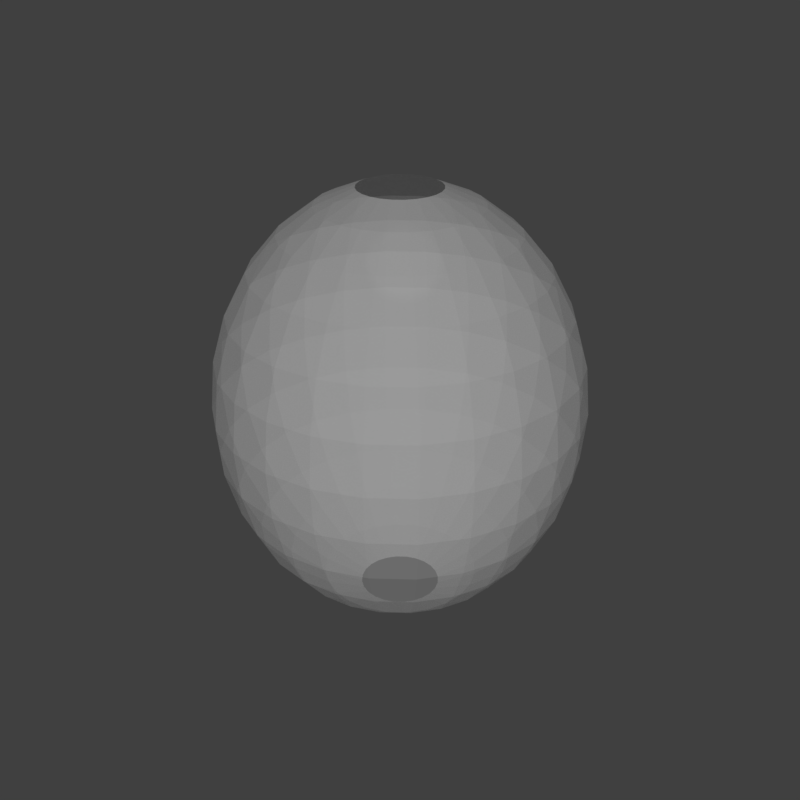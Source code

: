 # Source: auraCuttb.blend  (saved by Blender 2.79.0; exported with 4.5.12 LTS)
import bpy
from mathutils import Matrix  # noqa: F401  (used for matrix-valued properties, if any)

bpy.ops.wm.read_factory_settings(use_empty=True)
scene = bpy.context.scene
scene.name = 'Scene'

# ---- collections
col_collection_1 = bpy.data.collections.new('Collection 1'); scene.collection.children.link(col_collection_1)

# ---- materials (node trees are filled in below, after node groups)
mat_material_opacity001 = bpy.data.materials.new('Material.Opacity001')
mat_material_opacity001.alpha_threshold = 0.0
mat_material_opacity001.diffuse_color = (0.9, 0.9, 0.9, 1.0)
mat_material_opacity001.specular_color = (0.5, 0.5, 0.5)
mat_material_opacity001.roughness = 0.5
mat_material_opacity001.specular_intensity = 1.0

# ---- material node trees
mat_material_opacity001.use_nodes = True; mat_material_opacity001.node_tree.nodes.clear()
_N = mat_material_opacity001.node_tree.nodes; _L = mat_material_opacity001.node_tree.links
n0 = _N.new('ShaderNodeOutputMaterial'); n0.name = 'Material Output'; n0.location = (1200, 880)
n0.label = 'Material Out'
n1 = _N.new('ShaderNodeAddShader'); n1.name = 'Add Shader'; n1.location = (1000, 880)
n1.label = 'Shader Add Refl'
n2 = _N.new('ShaderNodeAddShader'); n2.name = 'Add Shader.001'; n2.location = (800, 880)
n2.label = 'Shader Add Spec'
n3 = _N.new('ShaderNodeBsdfRefraction'); n3.name = 'Refraction BSDF'; n3.location = (1200, 220)
n3.label = 'Refl BSDF'
n3.mute = True
n4 = _N.new('ShaderNodeMix'); n4.name = 'Mix'; n4.location = (1000, 220)
n4.label = 'Mix Color/Refl'
n4.data_type = 'RGBA'
n4.blend_type = 'MULTIPLY'
n4.inputs[0].default_value = 1.0
n4.inputs[6].default_value = (0.0, 0.0, 0.0, 1.0)
n4.inputs[7].default_value = (0.0, 0.0, 0.0, 1.0)
n5 = _N.new('ShaderNodeMixShader'); n5.name = 'Mix Shader'; n5.location = (600, 880)
n5.label = 'Shader Mix Alpha'
n6 = _N.new('ShaderNodeBsdfTransparent'); n6.name = 'Transparent BSDF'; n6.location = (400, 880)
n6.label = 'Alpha BSDF'
n7 = _N.new('ShaderNodeMix'); n7.name = 'Mix.001'; n7.location = (200, 1100)
n7.label = 'Mix Color/Alpha'
n7.data_type = 'RGBA'
n7.blend_type = 'MULTIPLY'
n7.inputs[0].default_value = 1.0
n7.inputs[6].default_value = (0.2, 0.2, 0.2, 0.2)
n7.inputs[7].default_value = (1.0, 1.0, 1.0, 1.0)
n8 = _N.new('ShaderNodeBsdfDiffuse'); n8.name = 'Diffuse BSDF'; n8.location = (400, 660)
n8.label = 'Diff BSDF'
n9 = _N.new('ShaderNodeMix'); n9.name = 'Mix.002'; n9.location = (200, 660)
n9.label = 'Mix Color/Diffuse'
n9.data_type = 'RGBA'
n9.blend_type = 'MULTIPLY'
n9.inputs[0].default_value = 1.0
n9.inputs[6].default_value = (0.9, 0.9, 0.9, 1.0)
n9.inputs[7].default_value = (1.0, 1.0, 1.0, 1.0)
n10 = _N.new('ShaderNodeBsdfAnisotropic'); n10.name = 'Glossy BSDF'; n10.location = (400, 220)
n10.label = 'Spec BSDF'
n10.distribution = 'GGX'
n11 = _N.new('ShaderNodeMix'); n11.name = 'Mix.003'; n11.location = (200, 220)
n11.label = 'Mix Color/Spec'
n11.data_type = 'RGBA'
n11.blend_type = 'MULTIPLY'
n11.inputs[0].default_value = 1.0
n11.inputs[7].default_value = (0.0, 0.0, 0.0, 1.0)
n12 = _N.new('ShaderNodeMix'); n12.name = 'Mix.004'; n12.location = (200, 0)
n12.label = 'Mix Color/Hardness'
n12.data_type = 'RGBA'
n12.blend_type = 'MULTIPLY'
n12.inputs[0].default_value = 1.0
n12.inputs[6].default_value = (1.0, 1.0, 1.0, 1.0)
n12.inputs[7].default_value = (1.0, 1.0, 1.0, 1.0)
n13 = _N.new('ShaderNodeNormalMap'); n13.name = 'Normal Map'; n13.location = (200, 440)
n13.label = 'Normal/Map'
n13.mute = True
n14 = _N.new('ShaderNodeMix'); n14.name = 'Mix.005'; n14.location = (1000, 660)
n14.label = 'Bump/Map'
n14.mute = True
n14.data_type = 'RGBA'
n14.blend_type = 'MULTIPLY'
n14.inputs[0].default_value = 1.0
n14.inputs[6].default_value = (1.0, 1.0, 1.0, 1.0)
n14.inputs[7].default_value = (0.0, 0.0, 0.0, 1.0)
n15 = _N.new('ShaderNodeTexCoord'); n15.name = 'Texture Coordinate'; n15.location = (-600, 660)
n15.label = 'Texture Coords'
n16 = _N.new('ShaderNodeDisplacement'); n16.name = 'Displacement'; n16.location = (0, 0)
n16.inputs[1].default_value = 0.0
n16.inputs[2].default_value = 0.1
n17 = _N.new('ShaderNodeMath'); n17.name = 'Math'; n17.location = (0, 0)
n17.operation = 'POWER'
_L.new(n1.outputs[0], n0.inputs[0])
_L.new(n2.outputs[0], n1.inputs[0])
_L.new(n3.outputs[0], n1.inputs[1])
_L.new(n4.outputs[2], n3.inputs[0])
_L.new(n5.outputs[0], n2.inputs[0])
_L.new(n6.outputs[0], n5.inputs[1])
_L.new(n7.outputs[2], n5.inputs[0])
_L.new(n8.outputs[0], n5.inputs[2])
_L.new(n9.outputs[2], n8.inputs[0])
_L.new(n10.outputs[0], n2.inputs[1])
_L.new(n11.outputs[2], n10.inputs[0])
_L.new(n13.outputs[0], n8.inputs[2])
_L.new(n13.outputs[0], n10.inputs[4])
_L.new(n13.outputs[0], n3.inputs[3])
_L.new(n14.outputs[2], n16.inputs[0])
_L.new(n16.outputs[0], n0.inputs[2])
_L.new(n12.outputs[2], n17.inputs[0])
_L.new(n17.outputs[0], n10.inputs[1])
n0.is_active_output = True

# ---- world
world_world = bpy.data.worlds.new('World'); scene.world = world_world
world_world.color = (0.05088, 0.05088, 0.05088)
world_world.use_sun_shadow = False
world_world.sun_shadow_jitter_overblur = 0.0
world_world.cycles.sampling_method = 'MANUAL'

# ---- meshes
me_aura_sphere = bpy.data.meshes.new('aura_Sphere')
me_aura_sphere.from_pydata([(0.0, -0.825, -0.5469), (0.0, -0.6579, -0.6858), (0.1775, -0.6579, -0.6624), (0.1415, -0.825, -0.5283), (0.0, 0.6579, -0.6858), (0.0, 0.825, -0.5469), (0.1415, 0.825, -0.5283), (0.1775, 0.6579, -0.6624), (0.0, -0.9507, -0.3806), (0.0985, -0.9507, -0.3676), (0.0, 0.4578, -0.7903), (0.2045, 0.4578, -0.7633), (0.0, -1.029, -0.1952), (0.05052, -1.029, -0.1885), (0.0, 0.2348, -0.8551), (0.2213, 0.2348, -0.826), (0.0, 0.0, -0.8771), (0.227, 0.0, -0.8472), (0.0, -0.2348, -0.8551), (0.2213, -0.2348, -0.826), (0.0, 1.029, -0.1952), (0.05052, 1.029, -0.1885), (0.0, -0.4578, -0.7903), (0.2045, -0.4578, -0.7633), (0.0, 0.9507, -0.3806), (0.0985, 0.9507, -0.3676), (0.2734, -0.825, -0.4736), (0.1903, -0.9507, -0.3296), (0.3429, 0.6579, -0.5939), (0.3951, 0.4578, -0.6844), (0.09759, -1.029, -0.169), (0.4276, 0.2348, -0.7406), (0.4386, 0.0, -0.7596), (0.4276, -0.2348, -0.7406), (0.09759, 1.029, -0.169), (0.3951, -0.4578, -0.6844), (0.1903, 0.9507, -0.3296), (0.3429, -0.6579, -0.5939), (0.2734, 0.825, -0.4736), (0.4849, 0.6579, -0.4849), (0.5588, 0.4578, -0.5588), (0.2691, -0.9507, -0.2691), (0.138, -1.029, -0.138), (0.6047, 0.2348, -0.6047), (0.6202, 0.0, -0.6202), (0.6047, -0.2348, -0.6047), (0.138, 1.029, -0.138), (0.5588, -0.4578, -0.5588), (0.2691, 0.9507, -0.2691), (0.4849, -0.6579, -0.4849), (0.3867, 0.825, -0.3867), (0.3867, -0.825, -0.3867), (0.3296, -0.9507, -0.1903), (0.169, -1.029, -0.09759), (0.6844, 0.4578, -0.3951), (0.7406, 0.2348, -0.4276), (0.7596, 0.0, -0.4386), (0.7406, -0.2348, -0.4276), (0.169, 1.029, -0.09759), (0.6844, -0.4578, -0.3951), (0.3296, 0.9507, -0.1903), (0.5939, -0.6579, -0.3429), (0.4736, 0.825, -0.2734), (0.4736, -0.825, -0.2734), (0.5939, 0.6579, -0.3429), (0.1885, -1.029, -0.05052), (0.826, 0.2348, -0.2213), (0.8472, 0.0, -0.227), (0.826, -0.2348, -0.2213), (0.1885, 1.029, -0.05052), (0.7633, -0.4578, -0.2045), (0.3676, 0.9507, -0.0985), (0.6624, -0.6579, -0.1775), (0.5283, 0.825, -0.1415), (0.5283, -0.825, -0.1415), (0.6624, 0.6579, -0.1775), (0.3676, -0.9507, -0.0985), (0.7633, 0.4578, -0.2045), (0.8551, 0.2348, 0.0), (0.8771, 0.0, 0.0), (0.8551, -0.2348, 0.0), (0.1952, 1.029, 0.0), (0.7903, -0.4578, 0.0), (0.3806, 0.9507, 0.0), (0.6858, -0.6579, 0.0), (0.5469, 0.825, 0.0), (0.5469, -0.825, 0.0), (0.6858, 0.6579, 0.0), (0.3806, -0.9507, -1e-06), (0.7903, 0.4578, 0.0), (0.1952, -1.029, -1e-06), (0.8472, 0.0, 0.227), (0.826, -0.2348, 0.2213), (0.1885, 1.029, 0.05052), (0.7633, -0.4578, 0.2045), (0.3676, 0.9507, 0.0985), (0.6624, -0.6579, 0.1775), (0.5283, 0.825, 0.1415), (0.5283, -0.825, 0.1415), (0.6624, 0.6579, 0.1775), (0.3676, -0.9507, 0.0985), (0.7633, 0.4578, 0.2045), (0.1885, -1.029, 0.05052), (0.826, 0.2348, 0.2213), (0.7596, 0.0, 0.4386), (0.7406, -0.2348, 0.4276), (0.169, 1.029, 0.09759), (0.6844, -0.4578, 0.3951), (0.3296, 0.9507, 0.1903), (0.5939, -0.6579, 0.3429), (0.4736, 0.825, 0.2734), (0.4736, -0.825, 0.2734), (0.5939, 0.6579, 0.3429), (0.3296, -0.9507, 0.1903), (0.6844, 0.4578, 0.3951), (0.169, -1.029, 0.09759), (0.7406, 0.2348, 0.4276), (0.6047, -0.2348, 0.6047), (0.5588, -0.4578, 0.5588), (0.138, 1.029, 0.138), (0.2691, 0.9507, 0.2691), (0.4849, -0.6579, 0.4849), (0.3867, 0.825, 0.3867), (0.3867, -0.825, 0.3867), (0.4849, 0.6579, 0.4849), (0.2691, -0.9507, 0.2691), (0.5588, 0.4578, 0.5588), (0.138, -1.029, 0.138), (0.6047, 0.2348, 0.6047), (0.6202, 0.0, 0.6202), (0.09759, 1.029, 0.169), (0.1903, 0.9507, 0.3296), (0.3951, -0.4578, 0.6844), (0.3429, -0.6579, 0.5939), (0.2734, 0.825, 0.4736), (0.2734, -0.825, 0.4736), (0.3429, 0.6579, 0.5939), (0.1903, -0.9507, 0.3296), (0.3951, 0.4578, 0.6844), (0.09759, -1.029, 0.169), (0.4276, 0.2348, 0.7406), (0.4386, 0.0, 0.7596), (0.4276, -0.2348, 0.7406), (0.2045, -0.4578, 0.7633), (0.1775, -0.6579, 0.6624), (0.0985, 0.9507, 0.3676), (0.1415, 0.825, 0.5283), (0.1415, -0.825, 0.5283), (0.1775, 0.6579, 0.6624), (0.0985, -0.9507, 0.3676), (0.2045, 0.4578, 0.7633), (0.05052, -1.029, 0.1885), (0.2213, 0.2348, 0.826), (0.227, 0.0, 0.8473), (0.2213, -0.2348, 0.826), (0.05052, 1.029, 0.1885), (0.0, 0.9507, 0.3806), (0.0, 0.825, 0.5469), (0.0, -0.6579, 0.6858), (0.0, -0.825, 0.5469), (0.0, 0.6579, 0.6858), (0.0, -0.9507, 0.3806), (0.0, 0.4578, 0.7903), (0.0, -1.029, 0.1952), (0.0, 0.2348, 0.8551), (0.0, 0.0, 0.8771), (0.0, -0.2348, 0.8551), (0.0, 1.029, 0.1952), (0.0, -0.4578, 0.7903), (-0.1775, -0.6579, 0.6624), (-0.1415, -0.825, 0.5283), (-0.1415, 0.825, 0.5283), (-0.1775, 0.6579, 0.6624), (-0.0985, -0.9507, 0.3676), (-0.2045, 0.4578, 0.7633), (-0.05052, -1.029, 0.1885), (-0.2213, 0.2348, 0.826), (-0.227, 0.0, 0.8473), (-0.2213, -0.2348, 0.826), (-0.05052, 1.029, 0.1885), (-0.2045, -0.4578, 0.7633), (-0.0985, 0.9507, 0.3676), (-0.2734, -0.825, 0.4736), (-0.1903, -0.9507, 0.3296), (-0.3429, 0.6579, 0.5939), (-0.3951, 0.4578, 0.6844), (-0.09759, -1.029, 0.169), (-0.4276, 0.2348, 0.7406), (-0.4386, 0.0, 0.7596), (-0.4276, -0.2348, 0.7406), (-0.09759, 1.029, 0.169), (-0.3951, -0.4578, 0.6844), (-0.1903, 0.9507, 0.3296), (-0.3429, -0.6579, 0.5939), (-0.2734, 0.825, 0.4736), (-0.4849, 0.6579, 0.4849), (-0.5588, 0.4578, 0.5588), (-0.2691, -0.9507, 0.2691), (-0.138, -1.029, 0.138), (-0.6047, 0.2348, 0.6047), (-0.6202, 0.0, 0.6202), (-0.6047, -0.2348, 0.6047), (-0.138, 1.029, 0.138), (-0.5588, -0.4578, 0.5588), (-0.2691, 0.9507, 0.2691), (-0.4849, -0.6579, 0.4849), (-0.3867, 0.825, 0.3867), (-0.3867, -0.825, 0.3867), (-0.3296, -0.9507, 0.1903), (-0.169, -1.029, 0.09759), (-0.6844, 0.4578, 0.3951), (-0.7406, 0.2348, 0.4276), (-0.7596, 0.0, 0.4386), (-0.7406, -0.2348, 0.4276), (-0.169, 1.029, 0.09759), (-0.6844, -0.4578, 0.3951), (-0.3296, 0.9507, 0.1903), (-0.5939, -0.6579, 0.3429), (-0.4736, 0.825, 0.2734), (-0.4736, -0.825, 0.2734), (-0.5939, 0.6579, 0.3429), (-0.7633, 0.4578, 0.2045), (-0.826, 0.2348, 0.2213), (-0.1885, -1.029, 0.05052), (-0.8472, 0.0, 0.227), (-0.826, -0.2348, 0.2213), (-0.1885, 1.029, 0.05052), (-0.7633, -0.4578, 0.2045), (-0.3676, 0.9507, 0.0985), (-0.6624, -0.6579, 0.1775), (-0.5283, 0.825, 0.1415), (-0.5283, -0.825, 0.1415), (-0.6624, 0.6579, 0.1775), (-0.3676, -0.9507, 0.0985), (-0.1952, -1.029, -1e-06), (-0.8551, 0.2348, 0.0), (-0.8771, 0.0, 0.0), (-0.8551, -0.2348, 0.0), (-0.1952, 1.029, 0.0), (-0.7903, -0.4578, 0.0), (-0.3806, 0.9507, 0.0), (-0.6858, -0.6579, 0.0), (-0.5469, 0.825, 0.0), (-0.5469, -0.825, 0.0), (-0.6858, 0.6579, 0.0), (-0.3806, -0.9507, -1e-06), (-0.7903, 0.4578, 0.0), (-0.8472, 0.0, -0.227), (-0.826, -0.2348, -0.2213), (-0.1885, 1.029, -0.05052), (-0.7633, -0.4578, -0.2045), (-0.3676, 0.9507, -0.0985), (-0.6624, -0.6579, -0.1775), (-0.5283, 0.825, -0.1415), (-0.5283, -0.825, -0.1415), (-0.6624, 0.6579, -0.1775), (-0.3676, -0.9507, -0.0985), (-0.7633, 0.4578, -0.2045), (-0.1885, -1.029, -0.05052), (-0.826, 0.2348, -0.2213), (-0.7596, 0.0, -0.4386), (-0.7406, -0.2348, -0.4276), (-0.169, 1.029, -0.09759), (-0.6844, -0.4578, -0.3951), (-0.3296, 0.9507, -0.1903), (-0.5939, -0.6579, -0.3429), (-0.4736, 0.825, -0.2734), (-0.4736, -0.825, -0.2734), (-0.5939, 0.6579, -0.3429), (-0.3296, -0.9507, -0.1903), (-0.6844, 0.4578, -0.3951), (-0.169, -1.029, -0.09759), (-0.7406, 0.2348, -0.4276), (-0.138, 1.029, -0.138), (-0.6047, -0.2348, -0.6047), (-0.5588, -0.4578, -0.5588), (-0.2691, 0.9507, -0.2691), (-0.4849, -0.6579, -0.4849), (-0.3867, 0.825, -0.3867), (-0.3867, -0.825, -0.3867), (-0.4849, 0.6579, -0.4849), (-0.2691, -0.9507, -0.2691), (-0.5588, 0.4578, -0.5588), (-0.138, -1.029, -0.138), (-0.6047, 0.2348, -0.6047), (-0.6202, 0.0, -0.6202), (-0.4276, -0.2348, -0.7406), (-0.3951, -0.4578, -0.6844), (-0.09759, 1.029, -0.169), (-0.1903, 0.9507, -0.3296), (-0.3429, -0.6579, -0.5939), (-0.2734, 0.825, -0.4736), (-0.2734, -0.825, -0.4736), (-0.3429, 0.6579, -0.5939), (-0.1903, -0.9507, -0.3296), (-0.3951, 0.4578, -0.6844), (-0.09759, -1.029, -0.169), (-0.4276, 0.2348, -0.7406), (-0.4386, 0.0, -0.7596), (-0.2045, -0.4578, -0.7633), (-0.1775, -0.6579, -0.6624), (-0.0985, 0.9507, -0.3676), (-0.1415, 0.825, -0.5283), (-0.1415, -0.825, -0.5283), (-0.1775, 0.6579, -0.6624), (-0.0985, -0.9507, -0.3676), (-0.2045, 0.4578, -0.7633), (-0.05052, -1.029, -0.1885), (-0.2213, 0.2348, -0.826), (-0.227, 0.0, -0.8472), (-0.2213, -0.2348, -0.826), (-0.05052, 1.029, -0.1885)], [], [(0, 1, 2, 3), (4, 5, 6, 7), (8, 0, 3, 9), (10, 4, 7, 11), (12, 8, 9, 13), (14, 10, 11, 15), (16, 14, 15, 17), (18, 16, 17, 19), (22, 18, 19, 23), (24, 20, 21, 25), (1, 22, 23, 2), (5, 24, 25, 6), (9, 3, 26, 27), (11, 7, 28, 29), (13, 9, 27, 30), (15, 11, 29, 31), (17, 15, 31, 32), (19, 17, 32, 33), (23, 19, 33, 35), (25, 21, 34, 36), (2, 23, 35, 37), (6, 25, 36, 38), (3, 2, 37, 26), (7, 6, 38, 28), (29, 28, 39, 40), (30, 27, 41, 42), (31, 29, 40, 43), (32, 31, 43, 44), (33, 32, 44, 45), (35, 33, 45, 47), (36, 34, 46, 48), (37, 35, 47, 49), (38, 36, 48, 50), (26, 37, 49, 51), (28, 38, 50, 39), (27, 26, 51, 41), (42, 41, 52, 53), (43, 40, 54, 55), (44, 43, 55, 56), (45, 44, 56, 57), (47, 45, 57, 59), (48, 46, 58, 60), (49, 47, 59, 61), (50, 48, 60, 62), (51, 49, 61, 63), (39, 50, 62, 64), (41, 51, 63, 52), (40, 39, 64, 54), (56, 55, 66, 67), (57, 56, 67, 68), (59, 57, 68, 70), (60, 58, 69, 71), (61, 59, 70, 72), (62, 60, 71, 73), (63, 61, 72, 74), (64, 62, 73, 75), (52, 63, 74, 76), (54, 64, 75, 77), (53, 52, 76, 65), (55, 54, 77, 66), (67, 66, 78, 79), (68, 67, 79, 80), (70, 68, 80, 82), (71, 69, 81, 83), (72, 70, 82, 84), (73, 71, 83, 85), (74, 72, 84, 86), (75, 73, 85, 87), (76, 74, 86, 88), (77, 75, 87, 89), (65, 76, 88, 90), (66, 77, 89, 78), (80, 79, 91, 92), (82, 80, 92, 94), (83, 81, 93, 95), (84, 82, 94, 96), (85, 83, 95, 97), (86, 84, 96, 98), (87, 85, 97, 99), (88, 86, 98, 100), (89, 87, 99, 101), (90, 88, 100, 102), (78, 89, 101, 103), (79, 78, 103, 91), (92, 91, 104, 105), (94, 92, 105, 107), (95, 93, 106, 108), (96, 94, 107, 109), (97, 95, 108, 110), (98, 96, 109, 111), (99, 97, 110, 112), (100, 98, 111, 113), (101, 99, 112, 114), (102, 100, 113, 115), (103, 101, 114, 116), (91, 103, 116, 104), (107, 105, 117, 118), (108, 106, 119, 120), (109, 107, 118, 121), (110, 108, 120, 122), (111, 109, 121, 123), (112, 110, 122, 124), (113, 111, 123, 125), (114, 112, 124, 126), (115, 113, 125, 127), (116, 114, 126, 128), (104, 116, 128, 129), (105, 104, 129, 117), (120, 119, 130, 131), (121, 118, 132, 133), (122, 120, 131, 134), (123, 121, 133, 135), (124, 122, 134, 136), (125, 123, 135, 137), (126, 124, 136, 138), (127, 125, 137, 139), (128, 126, 138, 140), (129, 128, 140, 141), (117, 129, 141, 142), (118, 117, 142, 132), (133, 132, 143, 144), (134, 131, 145, 146), (135, 133, 144, 147), (136, 134, 146, 148), (137, 135, 147, 149), (138, 136, 148, 150), (139, 137, 149, 151), (140, 138, 150, 152), (141, 140, 152, 153), (142, 141, 153, 154), (132, 142, 154, 143), (131, 130, 155, 145), (146, 145, 156, 157), (147, 144, 158, 159), (148, 146, 157, 160), (149, 147, 159, 161), (150, 148, 160, 162), (151, 149, 161, 163), (152, 150, 162, 164), (153, 152, 164, 165), (154, 153, 165, 166), (143, 154, 166, 168), (145, 155, 167, 156), (144, 143, 168, 158), (159, 158, 169, 170), (160, 157, 171, 172), (161, 159, 170, 173), (162, 160, 172, 174), (163, 161, 173, 175), (164, 162, 174, 176), (165, 164, 176, 177), (166, 165, 177, 178), (168, 166, 178, 180), (156, 167, 179, 181), (158, 168, 180, 169), (157, 156, 181, 171), (173, 170, 182, 183), (174, 172, 184, 185), (175, 173, 183, 186), (176, 174, 185, 187), (177, 176, 187, 188), (178, 177, 188, 189), (180, 178, 189, 191), (181, 179, 190, 192), (169, 180, 191, 193), (171, 181, 192, 194), (170, 169, 193, 182), (172, 171, 194, 184), (185, 184, 195, 196), (186, 183, 197, 198), (187, 185, 196, 199), (188, 187, 199, 200), (189, 188, 200, 201), (191, 189, 201, 203), (192, 190, 202, 204), (193, 191, 203, 205), (194, 192, 204, 206), (182, 193, 205, 207), (184, 194, 206, 195), (183, 182, 207, 197), (198, 197, 208, 209), (199, 196, 210, 211), (200, 199, 211, 212), (201, 200, 212, 213), (203, 201, 213, 215), (204, 202, 214, 216), (205, 203, 215, 217), (206, 204, 216, 218), (207, 205, 217, 219), (195, 206, 218, 220), (197, 207, 219, 208), (196, 195, 220, 210), (211, 210, 221, 222), (212, 211, 222, 224), (213, 212, 224, 225), (215, 213, 225, 227), (216, 214, 226, 228), (217, 215, 227, 229), (218, 216, 228, 230), (219, 217, 229, 231), (220, 218, 230, 232), (208, 219, 231, 233), (210, 220, 232, 221), (209, 208, 233, 223), (224, 222, 235, 236), (225, 224, 236, 237), (227, 225, 237, 239), (228, 226, 238, 240), (229, 227, 239, 241), (230, 228, 240, 242), (231, 229, 241, 243), (232, 230, 242, 244), (233, 231, 243, 245), (221, 232, 244, 246), (223, 233, 245, 234), (222, 221, 246, 235), (237, 236, 247, 248), (239, 237, 248, 250), (240, 238, 249, 251), (241, 239, 250, 252), (242, 240, 251, 253), (243, 241, 252, 254), (244, 242, 253, 255), (245, 243, 254, 256), (246, 244, 255, 257), (234, 245, 256, 258), (235, 246, 257, 259), (236, 235, 259, 247), (248, 247, 260, 261), (250, 248, 261, 263), (251, 249, 262, 264), (252, 250, 263, 265), (253, 251, 264, 266), (254, 252, 265, 267), (255, 253, 266, 268), (256, 254, 267, 269), (257, 255, 268, 270), (258, 256, 269, 271), (259, 257, 270, 272), (247, 259, 272, 260), (263, 261, 274, 275), (264, 262, 273, 276), (265, 263, 275, 277), (266, 264, 276, 278), (267, 265, 277, 279), (268, 266, 278, 280), (269, 267, 279, 281), (270, 268, 280, 282), (271, 269, 281, 283), (272, 270, 282, 284), (260, 272, 284, 285), (261, 260, 285, 274), (275, 274, 286, 287), (276, 273, 288, 289), (277, 275, 287, 290), (278, 276, 289, 291), (279, 277, 290, 292), (280, 278, 291, 293), (281, 279, 292, 294), (282, 280, 293, 295), (283, 281, 294, 296), (284, 282, 295, 297), (285, 284, 297, 298), (274, 285, 298, 286), (290, 287, 299, 300), (291, 289, 301, 302), (292, 290, 300, 303), (293, 291, 302, 304), (294, 292, 303, 305), (295, 293, 304, 306), (296, 294, 305, 307), (297, 295, 306, 308), (298, 297, 308, 309), (286, 298, 309, 310), (287, 286, 310, 299), (289, 288, 311, 301), (302, 301, 24, 5), (303, 300, 1, 0), (304, 302, 5, 4), (305, 303, 0, 8), (306, 304, 4, 10), (307, 305, 8, 12), (308, 306, 10, 14), (309, 308, 14, 16), (310, 309, 16, 18), (299, 310, 18, 22), (301, 311, 20, 24), (300, 299, 22, 1)])
me_aura_sphere.polygons.foreach_set('use_smooth', [True] * 288)
_k = set([(0, 1), (0, 3), (0, 8), (0, 303), (1, 2), (1, 22), (1, 300), (2, 3), (2, 23), (2, 37), (3, 9), (3, 26), (4, 5), (4, 7), (4, 10), (4, 304), (5, 6), (5, 24), (5, 302), (6, 7), (6, 25), (6, 38), (7, 11), (7, 28), (8, 9), (8, 12), (8, 305), (9, 13), (9, 27), (10, 11), (10, 14), (10, 306), (11, 15), (11, 29), (12, 13), (12, 307), (13, 30), (14, 15), (14, 16), (14, 308), (15, 17), (15, 31), (16, 17), (16, 18), (16, 309), (17, 19), (17, 32), (18, 19), (18, 22), (18, 310), (19, 23), (19, 33), (20, 21), (20, 24), (20, 311), (21, 25), (21, 34), (22, 23), (22, 299), (23, 35), (24, 25), (24, 301), (25, 36), (26, 27), (26, 37), (26, 51), (27, 30), (27, 41), (28, 29), (28, 38), (28, 39), (29, 31), (29, 40), (30, 42), (31, 32), (31, 43), (32, 33), (32, 44), (33, 35), (33, 45), (34, 36), (34, 46), (35, 37), (35, 47), (36, 38), (36, 48), (37, 49), (38, 50), (39, 40), (39, 50), (39, 64), (40, 43), (40, 54), (41, 42), (41, 51), (41, 52), (42, 53), (43, 44), (43, 55), (44, 45), (44, 56), (45, 47), (45, 57), (46, 48), (46, 58), (47, 49), (47, 59), (48, 50), (48, 60), (49, 51), (49, 61), (50, 62), (51, 63), (52, 53), (52, 63), (52, 76), (53, 65), (54, 55), (54, 64), (54, 77), (55, 56), (55, 66), (56, 57), (56, 67), (57, 59), (57, 68), (58, 60), (58, 69), (59, 61), (59, 70), (60, 62), (60, 71), (61, 63), (61, 72), (62, 64), (62, 73), (63, 74), (64, 75), (65, 76), (65, 90), (66, 67), (66, 77), (66, 78), (67, 68), (67, 79), (68, 70), (68, 80), (69, 71), (69, 81), (70, 72), (70, 82), (71, 73), (71, 83), (72, 74), (72, 84), (73, 75), (73, 85), (74, 76), (74, 86), (75, 77), (75, 87), (76, 88), (77, 89), (78, 79), (78, 89), (78, 103), (79, 80), (79, 91), (80, 82), (80, 92), (81, 83), (81, 93), (82, 84), (82, 94), (83, 85), (83, 95), (84, 86), (84, 96), (85, 87), (85, 97), (86, 88), (86, 98), (87, 89), (87, 99), (88, 90), (88, 100), (89, 101), (90, 102), (91, 92), (91, 103), (91, 104), (92, 94), (92, 105), (93, 95), (93, 106), (94, 96), (94, 107), (95, 97), (95, 108), (96, 98), (96, 109), (97, 99), (97, 110), (98, 100), (98, 111), (99, 101), (99, 112), (100, 102), (100, 113), (101, 103), (101, 114), (102, 115), (103, 116), (104, 105), (104, 116), (104, 129), (105, 107), (105, 117), (106, 108), (106, 119), (107, 109), (107, 118), (108, 110), (108, 120), (109, 111), (109, 121), (110, 112), (110, 122), (111, 113), (111, 123), (112, 114), (112, 124), (113, 115), (113, 125), (114, 116), (114, 126), (115, 127), (116, 128), (117, 118), (117, 129), (117, 142), (118, 121), (118, 132), (119, 120), (119, 130), (120, 122), (120, 131), (121, 123), (121, 133), (122, 124), (122, 134), (123, 125), (123, 135), (124, 126), (124, 136), (125, 127), (125, 137), (126, 128), (126, 138), (127, 139), (128, 129), (128, 140), (129, 141), (130, 131), (130, 155), (131, 134), (131, 145), (132, 133), (132, 142), (132, 143), (133, 135), (133, 144), (134, 136), (134, 146), (135, 137), (135, 147), (136, 138), (136, 148), (137, 139), (137, 149), (138, 140), (138, 150), (139, 151), (140, 141), (140, 152), (141, 142), (141, 153), (142, 154), (143, 144), (143, 154), (143, 168), (144, 147), (144, 158), (145, 146), (145, 155), (145, 156), (146, 148), (146, 157), (147, 149), (147, 159), (148, 150), (148, 160), (149, 151), (149, 161), (150, 152), (150, 162), (151, 163), (152, 153), (152, 164), (153, 154), (153, 165), (154, 166), (155, 167), (156, 157), (156, 167), (156, 181), (157, 160), (157, 171), (158, 159), (158, 168), (158, 169), (159, 161), (159, 170), (160, 162), (160, 172), (161, 163), (161, 173), (162, 164), (162, 174), (163, 175), (164, 165), (164, 176), (165, 166), (165, 177), (166, 168), (166, 178), (167, 179), (168, 180), (169, 170), (169, 180), (169, 193), (170, 173), (170, 182), (171, 172), (171, 181), (171, 194), (172, 174), (172, 184), (173, 175), (173, 183), (174, 176), (174, 185), (175, 186), (176, 177), (176, 187), (177, 178), (177, 188), (178, 180), (178, 189), (179, 181), (179, 190), (180, 191), (181, 192), (182, 183), (182, 193), (182, 207), (183, 186), (183, 197), (184, 185), (184, 194), (184, 195), (185, 187), (185, 196), (186, 198), (187, 188), (187, 199), (188, 189), (188, 200), (189, 191), (189, 201), (190, 192), (190, 202), (191, 193), (191, 203), (192, 194), (192, 204), (193, 205), (194, 206), (195, 196), (195, 206), (195, 220), (196, 199), (196, 210), (197, 198), (197, 207), (197, 208), (198, 209), (199, 200), (199, 211), (200, 201), (200, 212), (201, 203), (201, 213), (202, 204), (202, 214), (203, 205), (203, 215), (204, 206), (204, 216), (205, 207), (205, 217), (206, 218), (207, 219), (208, 209), (208, 219), (208, 233), (209, 223), (210, 211), (210, 220), (210, 221), (211, 212), (211, 222), (212, 213), (212, 224), (213, 215), (213, 225), (214, 216), (214, 226), (215, 217), (215, 227), (216, 218), (216, 228), (217, 219), (217, 229), (218, 220), (218, 230), (219, 231), (220, 232), (221, 222), (221, 232), (221, 246), (222, 224), (222, 235), (223, 233), (223, 234), (224, 225), (224, 236), (225, 227), (225, 237), (226, 228), (226, 238), (227, 229), (227, 239), (228, 230), (228, 240), (229, 231), (229, 241), (230, 232), (230, 242), (231, 233), (231, 243), (232, 244), (233, 245), (234, 245), (234, 258), (235, 236), (235, 246), (235, 259), (236, 237), (236, 247), (237, 239), (237, 248), (238, 240), (238, 249), (239, 241), (239, 250), (240, 242), (240, 251), (241, 243), (241, 252), (242, 244), (242, 253), (243, 245), (243, 254), (244, 246), (244, 255), (245, 256), (246, 257), (247, 248), (247, 259), (247, 260), (248, 250), (248, 261), (249, 251), (249, 262), (250, 252), (250, 263), (251, 253), (251, 264), (252, 254), (252, 265), (253, 255), (253, 266), (254, 256), (254, 267), (255, 257), (255, 268), (256, 258), (256, 269), (257, 259), (257, 270), (258, 271), (259, 272), (260, 261), (260, 272), (260, 285), (261, 263), (261, 274), (262, 264), (262, 273), (263, 265), (263, 275), (264, 266), (264, 276), (265, 267), (265, 277), (266, 268), (266, 278), (267, 269), (267, 279), (268, 270), (268, 280), (269, 271), (269, 281), (270, 272), (270, 282), (271, 283), (272, 284), (273, 276), (273, 288), (274, 275), (274, 285), (274, 286), (275, 277), (275, 287), (276, 278), (276, 289), (277, 279), (277, 290), (278, 280), (278, 291), (279, 281), (279, 292), (280, 282), (280, 293), (281, 283), (281, 294), (282, 284), (282, 295), (283, 296), (284, 285), (284, 297), (285, 298), (286, 287), (286, 298), (286, 310), (287, 290), (287, 299), (288, 289), (288, 311), (289, 291), (289, 301), (290, 292), (290, 300), (291, 293), (291, 302), (292, 294), (292, 303), (293, 295), (293, 304), (294, 296), (294, 305), (295, 297), (295, 306), (296, 307), (297, 298), (297, 308), (298, 309), (299, 300), (299, 310), (300, 303), (301, 302), (301, 311), (302, 304), (303, 305), (304, 306), (305, 307), (306, 308), (308, 309), (309, 310)])
me_aura_sphere.attributes.new('sharp_edge', 'BOOLEAN', 'EDGE').data.foreach_set('value', [ (min(e.vertices), max(e.vertices)) in _k for e in me_aura_sphere.edges])
_uv = me_aura_sphere.uv_layers.new(name='UVMap')
_uv.uv.foreach_set('vector', [0.6309, 0.3132, 0.6613, 0.2971, 0.6732, 0.3222, 0.6405, 0.3348, 0.8395, 0.2013, 0.8697, 0.1852, 0.882, 0.205, 0.8538, 0.2249, 0.5993, 0.3299, 0.6309, 0.3132, 0.6405, 0.3348, 0.606, 0.3465, 0.8098, 0.2173, 0.8395, 0.2013, 0.8538, 0.2249, 0.8253, 0.2436, 0.5649, 0.3476, 0.5993, 0.3299, 0.606, 0.3465, 0.5687, 0.3571, 0.7802, 0.2333, 0.8098, 0.2173, 0.8253, 0.2436, 0.7961, 0.2613, 0.7505, 0.2492, 0.7802, 0.2333, 0.7961, 0.2613, 0.7663, 0.278, 0.7209, 0.2651, 0.7505, 0.2492, 0.7663, 0.278, 0.7359, 0.2937, 0.6912, 0.2811, 0.7209, 0.2651, 0.7359, 0.2937, 0.7049, 0.3085, 0.9012, 0.1685, 0.9351, 0.1509, 0.9406, 0.1593, 0.9107, 0.1834, 0.6613, 0.2971, 0.6912, 0.2811, 0.7049, 0.3085, 0.6732, 0.3222, 0.8697, 0.1852, 0.9012, 0.1685, 0.9107, 0.1834, 0.882, 0.205, 0.606, 0.3465, 0.6405, 0.3348, 0.6472, 0.3582, 0.6099, 0.3643, 0.8253, 0.2436, 0.8538, 0.2249, 0.871, 0.2474, 0.8429, 0.2695, 0.5687, 0.3571, 0.606, 0.3465, 0.6099, 0.3643, 0.5701, 0.3674, 0.7961, 0.2613, 0.8253, 0.2436, 0.8429, 0.2695, 0.8134, 0.2896, 0.7663, 0.278, 0.7961, 0.2613, 0.8134, 0.2896, 0.7826, 0.3078, 0.7359, 0.2937, 0.7663, 0.278, 0.7826, 0.3078, 0.7504, 0.3238, 0.7049, 0.3085, 0.7359, 0.2937, 0.7504, 0.3238, 0.7171, 0.3375, 0.9107, 0.1834, 0.9406, 0.1593, 0.9479, 0.1665, 0.923, 0.1966, 0.6732, 0.3222, 0.7049, 0.3085, 0.7171, 0.3375, 0.6827, 0.3493, 0.882, 0.205, 0.9107, 0.1834, 0.923, 0.1966, 0.8975, 0.2232, 0.6405, 0.3348, 0.6732, 0.3222, 0.6827, 0.3493, 0.6472, 0.3582, 0.8538, 0.2249, 0.882, 0.205, 0.8975, 0.2232, 0.871, 0.2474, 0.8429, 0.2695, 0.871, 0.2474, 0.8913, 0.269, 0.8637, 0.2955, 0.5701, 0.3674, 0.6099, 0.3643, 0.6104, 0.3836, 0.5694, 0.378, 0.8134, 0.2896, 0.8429, 0.2695, 0.8637, 0.2955, 0.8332, 0.3191, 0.7826, 0.3078, 0.8134, 0.2896, 0.8332, 0.3191, 0.8001, 0.3396, 0.7504, 0.3238, 0.7826, 0.3078, 0.8001, 0.3396, 0.7649, 0.3566, 0.7171, 0.3375, 0.7504, 0.3238, 0.7649, 0.3566, 0.728, 0.3699, 0.923, 0.1966, 0.9479, 0.1665, 0.9568, 0.1719, 0.9381, 0.2078, 0.6827, 0.3493, 0.7171, 0.3375, 0.728, 0.3699, 0.6898, 0.3788, 0.8975, 0.2232, 0.923, 0.1966, 0.9381, 0.2078, 0.9163, 0.2399, 0.6472, 0.3582, 0.6827, 0.3493, 0.6898, 0.3788, 0.6506, 0.3836, 0.871, 0.2474, 0.8975, 0.2232, 0.9163, 0.2399, 0.8913, 0.269, 0.6099, 0.3643, 0.6472, 0.3582, 0.6506, 0.3836, 0.6104, 0.3836, 0.5694, 0.378, 0.6104, 0.3836, 0.6072, 0.4037, 0.566, 0.3886, 0.8332, 0.3191, 0.8637, 0.2955, 0.889, 0.3223, 0.8564, 0.3507, 0.8001, 0.3396, 0.8332, 0.3191, 0.8564, 0.3507, 0.8198, 0.3747, 0.7649, 0.3566, 0.8001, 0.3396, 0.8198, 0.3747, 0.7799, 0.3934, 0.728, 0.3699, 0.7649, 0.3566, 0.7799, 0.3934, 0.7375, 0.4061, 0.9381, 0.2078, 0.9568, 0.1719, 0.9671, 0.1753, 0.9557, 0.2162, 0.6898, 0.3788, 0.728, 0.3699, 0.7375, 0.4061, 0.6939, 0.4119, 0.9163, 0.2399, 0.9381, 0.2078, 0.9557, 0.2162, 0.9388, 0.2545, 0.6506, 0.3836, 0.6898, 0.3788, 0.6939, 0.4119, 0.6502, 0.4115, 0.8913, 0.269, 0.9163, 0.2399, 0.9388, 0.2545, 0.9162, 0.2898, 0.6104, 0.3836, 0.6506, 0.3836, 0.6502, 0.4115, 0.6072, 0.4037, 0.8637, 0.2955, 0.8913, 0.269, 0.9162, 0.2898, 0.889, 0.3223, 0.8198, 0.3747, 0.8564, 0.3507, 0.8845, 0.3855, 0.8428, 0.4149, 0.7799, 0.3934, 0.8198, 0.3747, 0.8428, 0.4149, 0.7958, 0.4364, 0.7375, 0.4061, 0.7799, 0.3934, 0.7958, 0.4364, 0.7454, 0.4487, 0.9557, 0.2162, 0.9671, 0.1753, 0.9783, 0.1763, 0.9765, 0.2213, 0.6939, 0.4119, 0.7375, 0.4061, 0.7454, 0.4487, 0.694, 0.451, 0.9388, 0.2545, 0.9557, 0.2162, 0.9765, 0.2213, 0.9662, 0.2663, 0.6502, 0.4115, 0.6939, 0.4119, 0.694, 0.451, 0.6445, 0.4425, 0.9162, 0.2898, 0.9388, 0.2545, 0.9662, 0.2663, 0.9475, 0.31, 0.6072, 0.4037, 0.6502, 0.4115, 0.6445, 0.4425, 0.5991, 0.4243, 0.889, 0.3223, 0.9162, 0.2898, 0.9475, 0.31, 0.9194, 0.3499, 0.566, 0.3886, 0.6072, 0.4037, 0.5991, 0.4243, 0.56, 0.3985, 0.8564, 0.3507, 0.889, 0.3223, 0.9194, 0.3499, 0.8845, 0.3855, 0.8428, 0.4149, 0.8845, 0.3855, 0.9203, 0.4252, 0.8709, 0.4629, 0.7958, 0.4364, 0.8428, 0.4149, 0.8709, 0.4629, 0.8131, 0.4887, 0.7454, 0.4487, 0.7958, 0.4364, 0.8131, 0.4887, 0.7507, 0.5001, 0.9765, 0.2213, 0.9783, 0.1763, 0.9899, 0.1744, 0.9999, 0.2217, 0.694, 0.451, 0.7454, 0.4487, 0.7507, 0.5001, 0.6884, 0.4959, 0.9662, 0.2663, 0.9765, 0.2213, 0.9999, 0.2217, 0.9999, 0.2742, 0.6445, 0.4425, 0.694, 0.451, 0.6884, 0.4959, 0.6318, 0.4764, 0.9475, 0.31, 0.9662, 0.2663, 0.9999, 0.2742, 0.9849, 0.3278, 0.5991, 0.4243, 0.6445, 0.4425, 0.6318, 0.4764, 0.5851, 0.4452, 0.9194, 0.3499, 0.9475, 0.31, 0.9849, 0.3278, 0.9587, 0.379, 0.56, 0.3985, 0.5991, 0.4243, 0.5851, 0.4452, 0.5512, 0.407, 0.8845, 0.3855, 0.9194, 0.3499, 0.9587, 0.379, 0.9203, 0.4252, 0.07918, 0.07433, 0.129, 0.03661, 0.1571, 0.08482, 0.1152, 0.1142, 0.0405, 0.121, 0.07918, 0.07433, 0.1152, 0.1142, 0.07994, 0.15, 0.4128, 0.05376, 0.4474, 0.09127, 0.4387, 0.09989, 0.3992, 0.07475, 0.01476, 0.1726, 0.0405, 0.121, 0.07994, 0.15, 0.05244, 0.1903, 0.3662, 0.02399, 0.4128, 0.05376, 0.3992, 0.07475, 0.354, 0.0576, 0.0001, 0.2262, 0.01476, 0.1726, 0.05244, 0.1903, 0.03387, 0.234, 0.3108, 0.005022, 0.3662, 0.02399, 0.354, 0.0576, 0.3052, 0.04936, 0.0001, 0.2787, 0.0001, 0.2262, 0.03387, 0.234, 0.02357, 0.2791, 0.2493, 0.0001, 0.3108, 0.005022, 0.3052, 0.04936, 0.2543, 0.05107, 0.01023, 0.3262, 0.0001, 0.2787, 0.02357, 0.2791, 0.02189, 0.3242, 0.187, 0.01107, 0.2493, 0.0001, 0.2543, 0.05107, 0.2041, 0.06338, 0.129, 0.03661, 0.187, 0.01107, 0.2041, 0.06338, 0.1571, 0.08482, 0.1152, 0.1142, 0.1571, 0.08482, 0.1802, 0.1252, 0.1436, 0.1491, 0.07994, 0.15, 0.1152, 0.1142, 0.1436, 0.1491, 0.111, 0.1777, 0.3992, 0.07475, 0.4387, 0.09989, 0.4328, 0.1099, 0.3915, 0.09536, 0.05244, 0.1903, 0.07994, 0.15, 0.111, 0.1777, 0.08349, 0.2102, 0.354, 0.0576, 0.3992, 0.07475, 0.3915, 0.09536, 0.3487, 0.08778, 0.03387, 0.234, 0.05244, 0.1903, 0.08349, 0.2102, 0.06126, 0.2458, 0.3052, 0.04936, 0.354, 0.0576, 0.3487, 0.08778, 0.3053, 0.08729, 0.02357, 0.2791, 0.03387, 0.234, 0.06126, 0.2458, 0.04432, 0.2841, 0.2543, 0.05107, 0.3052, 0.04936, 0.3053, 0.08729, 0.2621, 0.09401, 0.02189, 0.3242, 0.02357, 0.2791, 0.04432, 0.2841, 0.03311, 0.3252, 0.2041, 0.06338, 0.2543, 0.05107, 0.2621, 0.09401, 0.22, 0.1065, 0.1571, 0.08482, 0.2041, 0.06338, 0.22, 0.1065, 0.1802, 0.1252, 0.111, 0.1777, 0.1436, 0.1491, 0.1666, 0.1808, 0.1364, 0.2047, 0.3915, 0.09536, 0.4328, 0.1099, 0.4296, 0.1205, 0.3885, 0.1154, 0.08349, 0.2102, 0.111, 0.1777, 0.1364, 0.2047, 0.1087, 0.2311, 0.3487, 0.08778, 0.3915, 0.09536, 0.3885, 0.1154, 0.3485, 0.1154, 0.06126, 0.2458, 0.08349, 0.2102, 0.1087, 0.2311, 0.08405, 0.2603, 0.3053, 0.08729, 0.3487, 0.08778, 0.3485, 0.1154, 0.3096, 0.1208, 0.04432, 0.2841, 0.06126, 0.2458, 0.08405, 0.2603, 0.06196, 0.2926, 0.2621, 0.09401, 0.3053, 0.08729, 0.3096, 0.1208, 0.2716, 0.1299, 0.03311, 0.3252, 0.04432, 0.2841, 0.06196, 0.2926, 0.04342, 0.3285, 0.22, 0.1065, 0.2621, 0.09401, 0.2716, 0.1299, 0.2348, 0.1431, 0.1802, 0.1252, 0.22, 0.1065, 0.2348, 0.1431, 0.1996, 0.16, 0.1436, 0.1491, 0.1802, 0.1252, 0.1996, 0.16, 0.1666, 0.1808, 0.3885, 0.1154, 0.4296, 0.1205, 0.4289, 0.1311, 0.3892, 0.1344, 0.1087, 0.2311, 0.1364, 0.2047, 0.1572, 0.2306, 0.1293, 0.2527, 0.3485, 0.1154, 0.3885, 0.1154, 0.3892, 0.1344, 0.3522, 0.1409, 0.08405, 0.2603, 0.1087, 0.2311, 0.1293, 0.2527, 0.1027, 0.2769, 0.3096, 0.1208, 0.3485, 0.1154, 0.3522, 0.1409, 0.3168, 0.1502, 0.06196, 0.2926, 0.08405, 0.2603, 0.1027, 0.2769, 0.07716, 0.3036, 0.2716, 0.1299, 0.3096, 0.1208, 0.3168, 0.1502, 0.2826, 0.1617, 0.04342, 0.3285, 0.06196, 0.2926, 0.07716, 0.3036, 0.05236, 0.334, 0.2348, 0.1431, 0.2716, 0.1299, 0.2826, 0.1617, 0.2494, 0.1756, 0.1996, 0.16, 0.2348, 0.1431, 0.2494, 0.1756, 0.2172, 0.1917, 0.1666, 0.1808, 0.1996, 0.16, 0.2172, 0.1917, 0.1865, 0.2104, 0.1364, 0.2047, 0.1666, 0.1808, 0.1865, 0.2104, 0.1572, 0.2306, 0.1293, 0.2527, 0.1572, 0.2306, 0.175, 0.2563, 0.1464, 0.2751, 0.3522, 0.1409, 0.3892, 0.1344, 0.3932, 0.1522, 0.359, 0.1641, 0.1027, 0.2769, 0.1293, 0.2527, 0.1464, 0.2751, 0.1181, 0.2951, 0.3168, 0.1502, 0.3522, 0.1409, 0.359, 0.1641, 0.3264, 0.1769, 0.07716, 0.3036, 0.1027, 0.2769, 0.1181, 0.2951, 0.08962, 0.3168, 0.2826, 0.1617, 0.3168, 0.1502, 0.3264, 0.1769, 0.2949, 0.1909, 0.05236, 0.334, 0.07716, 0.3036, 0.08962, 0.3168, 0.05971, 0.3411, 0.2494, 0.1756, 0.2826, 0.1617, 0.2949, 0.1909, 0.264, 0.2057, 0.2172, 0.1917, 0.2494, 0.1756, 0.264, 0.2057, 0.2337, 0.2215, 0.1865, 0.2104, 0.2172, 0.1917, 0.2337, 0.2215, 0.2041, 0.2385, 0.1572, 0.2306, 0.1865, 0.2104, 0.2041, 0.2385, 0.175, 0.2563, 0.3892, 0.1344, 0.4289, 0.1311, 0.4304, 0.1413, 0.3932, 0.1522, 0.359, 0.1641, 0.3932, 0.1522, 0.4001, 0.1687, 0.3687, 0.1856, 0.1181, 0.2951, 0.1464, 0.2751, 0.1608, 0.2986, 0.1306, 0.3149, 0.3264, 0.1769, 0.359, 0.1641, 0.3687, 0.1856, 0.3384, 0.2019, 0.08962, 0.3168, 0.1181, 0.2951, 0.1306, 0.3149, 0.09923, 0.3317, 0.2949, 0.1909, 0.3264, 0.1769, 0.3384, 0.2019, 0.3087, 0.2181, 0.05971, 0.3411, 0.08962, 0.3168, 0.09923, 0.3317, 0.0653, 0.3496, 0.264, 0.2057, 0.2949, 0.1909, 0.3087, 0.2181, 0.2791, 0.2342, 0.2337, 0.2215, 0.264, 0.2057, 0.2791, 0.2342, 0.2496, 0.2503, 0.2041, 0.2385, 0.2337, 0.2215, 0.2496, 0.2503, 0.2201, 0.2664, 0.175, 0.2563, 0.2041, 0.2385, 0.2201, 0.2664, 0.1906, 0.2825, 0.3932, 0.1522, 0.4304, 0.1413, 0.4342, 0.1508, 0.4001, 0.1687, 0.1464, 0.2751, 0.175, 0.2563, 0.1906, 0.2825, 0.1608, 0.2986, 0.1306, 0.3149, 0.1608, 0.2986, 0.1728, 0.3236, 0.1403, 0.3363, 0.3384, 0.2019, 0.3687, 0.1856, 0.3812, 0.2054, 0.3529, 0.2255, 0.09923, 0.3317, 0.1306, 0.3149, 0.1403, 0.3363, 0.1061, 0.3481, 0.3087, 0.2181, 0.3384, 0.2019, 0.3529, 0.2255, 0.3243, 0.2443, 0.0653, 0.3496, 0.09923, 0.3317, 0.1061, 0.3481, 0.06894, 0.3591, 0.2791, 0.2342, 0.3087, 0.2181, 0.3243, 0.2443, 0.2952, 0.2622, 0.2496, 0.2503, 0.2791, 0.2342, 0.2952, 0.2622, 0.2654, 0.279, 0.2201, 0.2664, 0.2496, 0.2503, 0.2654, 0.279, 0.2352, 0.2948, 0.1906, 0.2825, 0.2201, 0.2664, 0.2352, 0.2948, 0.2043, 0.3097, 0.4001, 0.1687, 0.4342, 0.1508, 0.4398, 0.1593, 0.4097, 0.1837, 0.1608, 0.2986, 0.1906, 0.2825, 0.2043, 0.3097, 0.1728, 0.3236, 0.3687, 0.1856, 0.4001, 0.1687, 0.4097, 0.1837, 0.3812, 0.2054, 0.1061, 0.3481, 0.1403, 0.3363, 0.147, 0.3596, 0.11, 0.3659, 0.3243, 0.2443, 0.3529, 0.2255, 0.3701, 0.2479, 0.3422, 0.2702, 0.06894, 0.3591, 0.1061, 0.3481, 0.11, 0.3659, 0.07047, 0.3693, 0.2952, 0.2622, 0.3243, 0.2443, 0.3422, 0.2702, 0.3127, 0.2904, 0.2654, 0.279, 0.2952, 0.2622, 0.3127, 0.2904, 0.2819, 0.3087, 0.2352, 0.2948, 0.2654, 0.279, 0.2819, 0.3087, 0.2498, 0.3247, 0.2043, 0.3097, 0.2352, 0.2948, 0.2498, 0.3247, 0.2166, 0.3391, 0.4097, 0.1837, 0.4398, 0.1593, 0.4472, 0.1664, 0.4223, 0.1968, 0.1728, 0.3236, 0.2043, 0.3097, 0.2166, 0.3391, 0.1824, 0.3504, 0.3812, 0.2054, 0.4097, 0.1837, 0.4223, 0.1968, 0.3967, 0.2237, 0.1403, 0.3363, 0.1728, 0.3236, 0.1824, 0.3504, 0.147, 0.3596, 0.3529, 0.2255, 0.3812, 0.2054, 0.3967, 0.2237, 0.3701, 0.2479, 0.3422, 0.2702, 0.3701, 0.2479, 0.3906, 0.2695, 0.3632, 0.2963, 0.07047, 0.3693, 0.11, 0.3659, 0.1107, 0.385, 0.06981, 0.3798, 0.3127, 0.2904, 0.3422, 0.2702, 0.3632, 0.2963, 0.3326, 0.3199, 0.2819, 0.3087, 0.3127, 0.2904, 0.3326, 0.3199, 0.2995, 0.3405, 0.2498, 0.3247, 0.2819, 0.3087, 0.2995, 0.3405, 0.2643, 0.3574, 0.2166, 0.3391, 0.2498, 0.3247, 0.2643, 0.3574, 0.2275, 0.3708, 0.4223, 0.1968, 0.4472, 0.1664, 0.4561, 0.1719, 0.4375, 0.208, 0.1824, 0.3504, 0.2166, 0.3391, 0.2275, 0.3708, 0.1895, 0.3798, 0.3967, 0.2237, 0.4223, 0.1968, 0.4375, 0.208, 0.4154, 0.2403, 0.147, 0.3596, 0.1824, 0.3504, 0.1895, 0.3798, 0.1505, 0.385, 0.3701, 0.2479, 0.3967, 0.2237, 0.4154, 0.2403, 0.3906, 0.2695, 0.11, 0.3659, 0.147, 0.3596, 0.1505, 0.385, 0.1107, 0.385, 0.06981, 0.3798, 0.1107, 0.385, 0.1075, 0.4051, 0.06662, 0.3903, 0.3326, 0.3199, 0.3632, 0.2963, 0.3881, 0.3228, 0.3558, 0.3515, 0.2995, 0.3405, 0.3326, 0.3199, 0.3558, 0.3515, 0.3192, 0.3757, 0.2643, 0.3574, 0.2995, 0.3405, 0.3192, 0.3757, 0.2792, 0.3945, 0.2275, 0.3708, 0.2643, 0.3574, 0.2792, 0.3945, 0.2369, 0.4066, 0.4375, 0.208, 0.4561, 0.1719, 0.4665, 0.1752, 0.4552, 0.2164, 0.1895, 0.3798, 0.2275, 0.3708, 0.2369, 0.4066, 0.1936, 0.4133, 0.4154, 0.2403, 0.4375, 0.208, 0.4552, 0.2164, 0.4382, 0.2549, 0.1505, 0.385, 0.1895, 0.3798, 0.1936, 0.4133, 0.1502, 0.4127, 0.3906, 0.2695, 0.4154, 0.2403, 0.4382, 0.2549, 0.416, 0.2905, 0.1107, 0.385, 0.1505, 0.385, 0.1502, 0.4127, 0.1075, 0.4051, 0.3632, 0.2963, 0.3906, 0.2695, 0.416, 0.2905, 0.3881, 0.3228, 0.3558, 0.3515, 0.3881, 0.3228, 0.4194, 0.3507, 0.3843, 0.3865, 0.3192, 0.3757, 0.3558, 0.3515, 0.3843, 0.3865, 0.3423, 0.4161, 0.2792, 0.3945, 0.3192, 0.3757, 0.3423, 0.4161, 0.295, 0.4376, 0.2369, 0.4066, 0.2792, 0.3945, 0.295, 0.4376, 0.2446, 0.4497, 0.4552, 0.2164, 0.4665, 0.1752, 0.4777, 0.1762, 0.476, 0.2215, 0.1936, 0.4133, 0.2369, 0.4066, 0.2446, 0.4497, 0.1937, 0.4513, 0.4382, 0.2549, 0.4552, 0.2164, 0.476, 0.2215, 0.4656, 0.2666, 0.1502, 0.4127, 0.1936, 0.4133, 0.1937, 0.4513, 0.1449, 0.4428, 0.416, 0.2905, 0.4382, 0.2549, 0.4656, 0.2666, 0.447, 0.3104, 0.1075, 0.4051, 0.1502, 0.4127, 0.1449, 0.4428, 0.09982, 0.4255, 0.3881, 0.3228, 0.416, 0.2905, 0.447, 0.3104, 0.4194, 0.3507, 0.06662, 0.3903, 0.1075, 0.4051, 0.09982, 0.4255, 0.0607, 0.4002, 0.3423, 0.4161, 0.3843, 0.3865, 0.4204, 0.4264, 0.3705, 0.4645, 0.295, 0.4376, 0.3423, 0.4161, 0.3705, 0.4645, 0.3121, 0.4902, 0.2446, 0.4497, 0.295, 0.4376, 0.3121, 0.4902, 0.2494, 0.5009, 0.476, 0.2215, 0.4777, 0.1762, 0.4894, 0.1743, 0.4995, 0.2219, 0.1937, 0.4513, 0.2446, 0.4497, 0.2494, 0.5009, 0.1878, 0.4956, 0.4656, 0.2666, 0.476, 0.2215, 0.4995, 0.2219, 0.4995, 0.2745, 0.1449, 0.4428, 0.1937, 0.4513, 0.1878, 0.4956, 0.1325, 0.4764, 0.447, 0.3104, 0.4656, 0.2666, 0.4995, 0.2745, 0.4847, 0.3281, 0.09982, 0.4255, 0.1449, 0.4428, 0.1325, 0.4764, 0.08614, 0.4464, 0.4194, 0.3507, 0.447, 0.3104, 0.4847, 0.3281, 0.4589, 0.3797, 0.0607, 0.4002, 0.09982, 0.4255, 0.08614, 0.4464, 0.05204, 0.4088, 0.3843, 0.3865, 0.4194, 0.3507, 0.4589, 0.3797, 0.4204, 0.4264, 0.5819, 0.07184, 0.632, 0.03466, 0.6594, 0.08301, 0.6173, 0.112, 0.5428, 0.1179, 0.5819, 0.07184, 0.6173, 0.112, 0.5819, 0.1474, 0.9149, 0.05426, 0.9485, 0.09198, 0.9398, 0.1004, 0.901, 0.07496, 0.5164, 0.1689, 0.5428, 0.1179, 0.5819, 0.1474, 0.554, 0.1873, 0.8685, 0.0235, 0.9149, 0.05426, 0.901, 0.07496, 0.8562, 0.05698, 0.5002, 0.2225, 0.5164, 0.1689, 0.554, 0.1873, 0.5341, 0.231, 0.8128, 0.004824, 0.8685, 0.0235, 0.8562, 0.05698, 0.8072, 0.04906, 0.4997, 0.2758, 0.5002, 0.2225, 0.5341, 0.231, 0.5234, 0.2763, 0.7521, 0.0001, 0.8128, 0.004824, 0.8072, 0.04906, 0.7567, 0.05099, 0.5097, 0.3236, 0.4997, 0.2758, 0.5234, 0.2763, 0.5215, 0.3217, 0.6902, 0.009899, 0.7521, 0.0001, 0.7567, 0.05099, 0.7066, 0.06197, 0.632, 0.03466, 0.6902, 0.009899, 0.7066, 0.06197, 0.6594, 0.08301, 0.6173, 0.112, 0.6594, 0.08301, 0.682, 0.1235, 0.6453, 0.1472, 0.5819, 0.1474, 0.6173, 0.112, 0.6453, 0.1472, 0.6125, 0.1754, 0.901, 0.07496, 0.9398, 0.1004, 0.9339, 0.1103, 0.8931, 0.09546, 0.554, 0.1873, 0.5819, 0.1474, 0.6125, 0.1754, 0.5845, 0.2075, 0.8562, 0.05698, 0.901, 0.07496, 0.8931, 0.09546, 0.8505, 0.08792, 0.5341, 0.231, 0.554, 0.1873, 0.5845, 0.2075, 0.5617, 0.2432, 0.8072, 0.04906, 0.8562, 0.05698, 0.8505, 0.08792, 0.8072, 0.08692, 0.5234, 0.2763, 0.5341, 0.231, 0.5617, 0.2432, 0.5443, 0.2816, 0.7567, 0.05099, 0.8072, 0.04906, 0.8072, 0.08692, 0.764, 0.09268, 0.5215, 0.3217, 0.5234, 0.2763, 0.5443, 0.2816, 0.5328, 0.3228, 0.7066, 0.06197, 0.7567, 0.05099, 0.764, 0.09268, 0.722, 0.1053, 0.6594, 0.08301, 0.7066, 0.06197, 0.722, 0.1053, 0.682, 0.1235, 0.6125, 0.1754, 0.6453, 0.1472, 0.6683, 0.179, 0.6374, 0.2023, 0.8931, 0.09546, 0.9339, 0.1103, 0.9306, 0.1207, 0.8899, 0.1154, 0.5845, 0.2075, 0.6125, 0.1754, 0.6374, 0.2023, 0.6093, 0.2287, 0.8505, 0.08792, 0.8931, 0.09546, 0.8899, 0.1154, 0.8501, 0.1154, 0.5617, 0.2432, 0.5845, 0.2075, 0.6093, 0.2287, 0.5845, 0.258, 0.8072, 0.08692, 0.8505, 0.08792, 0.8501, 0.1154, 0.8112, 0.12, 0.5443, 0.2816, 0.5617, 0.2432, 0.5845, 0.258, 0.5623, 0.2903, 0.764, 0.09268, 0.8072, 0.08692, 0.8112, 0.12, 0.7733, 0.1285, 0.5328, 0.3228, 0.5443, 0.2816, 0.5623, 0.2903, 0.5431, 0.3263, 0.722, 0.1053, 0.764, 0.09268, 0.7733, 0.1285, 0.7366, 0.1422, 0.682, 0.1235, 0.722, 0.1053, 0.7366, 0.1422, 0.7015, 0.1588, 0.6453, 0.1472, 0.682, 0.1235, 0.7015, 0.1588, 0.6683, 0.179, 0.6374, 0.2023, 0.6683, 0.179, 0.6877, 0.2087, 0.6582, 0.2288, 0.8899, 0.1154, 0.9306, 0.1207, 0.9299, 0.1313, 0.8904, 0.1344, 0.6093, 0.2287, 0.6374, 0.2023, 0.6582, 0.2288, 0.63, 0.2507, 0.8501, 0.1154, 0.8899, 0.1154, 0.8904, 0.1344, 0.8535, 0.1406, 0.5845, 0.258, 0.6093, 0.2287, 0.63, 0.2507, 0.6031, 0.2748, 0.8112, 0.12, 0.8501, 0.1154, 0.8535, 0.1406, 0.8182, 0.1494, 0.5623, 0.2903, 0.5845, 0.258, 0.6031, 0.2748, 0.5774, 0.3016, 0.7733, 0.1285, 0.8112, 0.12, 0.8182, 0.1494, 0.7841, 0.1609, 0.5431, 0.3263, 0.5623, 0.2903, 0.5774, 0.3016, 0.552, 0.3319, 0.7366, 0.1422, 0.7733, 0.1285, 0.7841, 0.1609, 0.7508, 0.1746, 0.7015, 0.1588, 0.7366, 0.1422, 0.7508, 0.1746, 0.7186, 0.1904, 0.6683, 0.179, 0.7015, 0.1588, 0.7186, 0.1904, 0.6877, 0.2087, 0.63, 0.2507, 0.6582, 0.2288, 0.6758, 0.2548, 0.647, 0.2734, 0.8535, 0.1406, 0.8904, 0.1344, 0.8943, 0.1522, 0.8602, 0.1637, 0.6031, 0.2748, 0.63, 0.2507, 0.647, 0.2734, 0.6186, 0.2933, 0.8182, 0.1494, 0.8535, 0.1406, 0.8602, 0.1637, 0.8277, 0.1762, 0.5774, 0.3016, 0.6031, 0.2748, 0.6186, 0.2933, 0.5897, 0.3149, 0.7841, 0.1609, 0.8182, 0.1494, 0.8277, 0.1762, 0.7961, 0.1901, 0.552, 0.3319, 0.5774, 0.3016, 0.5897, 0.3149, 0.5594, 0.339, 0.7508, 0.1746, 0.7841, 0.1609, 0.7961, 0.1901, 0.7652, 0.2047, 0.7186, 0.1904, 0.7508, 0.1746, 0.7652, 0.2047, 0.7348, 0.2203, 0.6877, 0.2087, 0.7186, 0.1904, 0.7348, 0.2203, 0.7049, 0.237, 0.6582, 0.2288, 0.6877, 0.2087, 0.7049, 0.237, 0.6758, 0.2548, 0.8904, 0.1344, 0.9299, 0.1313, 0.9314, 0.1414, 0.8943, 0.1522, 0.8602, 0.1637, 0.8943, 0.1522, 0.9012, 0.1685, 0.8697, 0.1852, 0.6186, 0.2933, 0.647, 0.2734, 0.6613, 0.2971, 0.6309, 0.3132, 0.8277, 0.1762, 0.8602, 0.1637, 0.8697, 0.1852, 0.8395, 0.2013, 0.5897, 0.3149, 0.6186, 0.2933, 0.6309, 0.3132, 0.5993, 0.3299, 0.7961, 0.1901, 0.8277, 0.1762, 0.8395, 0.2013, 0.8098, 0.2173, 0.5594, 0.339, 0.5897, 0.3149, 0.5993, 0.3299, 0.5649, 0.3476, 0.7652, 0.2047, 0.7961, 0.1901, 0.8098, 0.2173, 0.7802, 0.2333, 0.7348, 0.2203, 0.7652, 0.2047, 0.7802, 0.2333, 0.7505, 0.2492, 0.7049, 0.237, 0.7348, 0.2203, 0.7505, 0.2492, 0.7209, 0.2651, 0.6758, 0.2548, 0.7049, 0.237, 0.7209, 0.2651, 0.6912, 0.2811, 0.8943, 0.1522, 0.9314, 0.1414, 0.9351, 0.1509, 0.9012, 0.1685, 0.647, 0.2734, 0.6758, 0.2548, 0.6912, 0.2811, 0.6613, 0.2971])
me_aura_sphere.materials.append(mat_material_opacity001)
me_aura_sphere.use_remesh_preserve_volume = False
me_aura_sphere.use_remesh_preserve_attributes = False
me_aura_sphere.use_mirror_vertex_groups = False
me_aura_sphere.update()
me_aura_sphere.normals_split_custom_set([tuple(v) for v in zip(*[iter([0.1007, -0.636, -0.7651, 0.1007, -0.636, -0.7651, 0.1007, -0.636, -0.7651, 0.1007, -0.636, -0.7651, 0.1007, 0.636, -0.7651, 0.1007, 0.636, -0.7651, 0.1007, 0.636, -0.7651, 0.1007, 0.636, -0.7651, 0.07914, -0.7952, -0.6011, 0.07914, -0.7952, -0.6011, 0.07914, -0.7952, -0.6011, 0.07914, -0.7952, -0.6011, 0.1159, 0.4598, -0.8804, 0.1159, 0.4598, -0.8804, 0.1159, 0.4598, -0.8804, 0.1159, 0.4598, -0.8804, 0.05101, -0.9205, -0.3875, 0.05101, -0.9205, -0.3875, 0.05101, -0.9205, -0.3875, 0.05101, -0.9205, -0.3875, 0.1254, 0.2771, -0.9526, 0.1254, 0.2771, -0.9526, 0.1254, 0.2771, -0.9526, 0.1254, 0.2771, -0.9526, 0.13, 0.09246, -0.9872, 0.13, 0.09246, -0.9872, 0.13, 0.09246, -0.9872, 0.13, 0.09246, -0.9872, 0.13, -0.09246, -0.9872, 0.13, -0.09246, -0.9872, 0.13, -0.09246, -0.9872, 0.13, -0.09246, -0.9872, 0.1254, -0.2771, -0.9526, 0.1254, -0.2771, -0.9526, 0.1254, -0.2771, -0.9526, 0.1254, -0.2771, -0.9526, 0.05101, 0.9205, -0.3875, 0.05101, 0.9205, -0.3875, 0.05101, 0.9205, -0.3875, 0.05101, 0.9205, -0.3875, 0.1159, -0.4598, -0.8804, 0.1159, -0.4598, -0.8804, 0.1159, -0.4598, -0.8804, 0.1159, -0.4598, -0.8804, 0.07914, 0.7952, -0.6011, 0.07914, 0.7952, -0.6011, 0.07914, 0.7952, -0.6011, 0.07914, 0.7952, -0.6011, 0.232, -0.7952, -0.5602, 0.232, -0.7952, -0.5602, 0.232, -0.7952, -0.5602, 0.232, -0.7952, -0.5602, 0.3398, 0.4598, -0.8204, 0.3398, 0.4598, -0.8204, 0.3398, 0.4598, -0.8204, 0.3398, 0.4598, -0.8204, 0.1496, -0.9205, -0.3611, 0.1496, -0.9205, -0.3611, 0.1496, -0.9205, -0.3611, 0.1496, -0.9205, -0.3611, 0.3677, 0.2771, -0.8877, 0.3677, 0.2771, -0.8877, 0.3677, 0.2771, -0.8877, 0.3677, 0.2771, -0.8877, 0.381, 0.09246, -0.9199, 0.381, 0.09246, -0.9199, 0.381, 0.09246, -0.9199, 0.381, 0.09246, -0.9199, 0.381, -0.09246, -0.9199, 0.381, -0.09246, -0.9199, 0.381, -0.09246, -0.9199, 0.381, -0.09246, -0.9199, 0.3677, -0.2771, -0.8877, 0.3677, -0.2771, -0.8877, 0.3677, -0.2771, -0.8877, 0.3677, -0.2771, -0.8877, 0.1496, 0.9205, -0.3611, 0.1496, 0.9205, -0.3611, 0.1496, 0.9205, -0.3611, 0.1496, 0.9205, -0.3611, 0.3398, -0.4598, -0.8204, 0.3398, -0.4598, -0.8204, 0.3398, -0.4598, -0.8204, 0.3398, -0.4598, -0.8204, 0.232, 0.7952, -0.5602, 0.232, 0.7952, -0.5602, 0.232, 0.7952, -0.5602, 0.232, 0.7952, -0.5602, 0.2953, -0.636, -0.713, 0.2953, -0.636, -0.713, 0.2953, -0.636, -0.713, 0.2953, -0.636, -0.713, 0.2953, 0.636, -0.713, 0.2953, 0.636, -0.713, 0.2953, 0.636, -0.713, 0.2953, 0.636, -0.713, 0.5406, 0.4598, -0.7045, 0.5406, 0.4598, -0.7045, 0.5406, 0.4598, -0.7045, 0.5406, 0.4598, -0.7045, 0.2379, -0.9205, -0.3101, 0.2379, -0.9205, -0.3101, 0.2379, -0.9205, -0.3101, 0.2379, -0.9205, -0.3101, 0.5849, 0.2771, -0.7623, 0.5849, 0.2771, -0.7623, 0.5849, 0.2771, -0.7623, 0.5849, 0.2771, -0.7623, 0.6062, 0.09246, -0.79, 0.6062, 0.09246, -0.79, 0.6062, 0.09246, -0.79, 0.6062, 0.09246, -0.79, 0.6062, -0.09246, -0.79, 0.6062, -0.09246, -0.79, 0.6062, -0.09246, -0.79, 0.6062, -0.09246, -0.79, 0.5849, -0.2771, -0.7623, 0.5849, -0.2771, -0.7623, 0.5849, -0.2771, -0.7623, 0.5849, -0.2771, -0.7623, 0.2379, 0.9205, -0.3101, 0.2379, 0.9205, -0.3101, 0.2379, 0.9205, -0.3101, 0.2379, 0.9205, -0.3101, 0.5406, -0.4598, -0.7045, 0.5406, -0.4598, -0.7045, 0.5406, -0.4598, -0.7045, 0.5406, -0.4598, -0.7045, 0.3691, 0.7952, -0.481, 0.3691, 0.7952, -0.481, 0.3691, 0.7952, -0.481, 0.3691, 0.7952, -0.481, 0.4698, -0.636, -0.6122, 0.4698, -0.636, -0.6122, 0.4698, -0.636, -0.6122, 0.4698, -0.636, -0.6122, 0.4698, 0.636, -0.6122, 0.4698, 0.636, -0.6122, 0.4698, 0.636, -0.6122, 0.4698, 0.636, -0.6122, 0.3691, -0.7952, -0.481, 0.3691, -0.7952, -0.481, 0.3691, -0.7952, -0.481, 0.3691, -0.7952, -0.481, 0.3101, -0.9205, -0.2379, 0.3101, -0.9205, -0.2379, 0.3101, -0.9205, -0.2379, 0.3101, -0.9205, -0.2379, 0.7623, 0.2771, -0.5849, 0.7623, 0.2771, -0.5849, 0.7623, 0.2771, -0.5849, 0.7623, 0.2771, -0.5849, 0.79, 0.09246, -0.6062, 0.79, 0.09246, -0.6062, 0.79, 0.09246, -0.6062, 0.79, 0.09246, -0.6062, 0.79, -0.09246, -0.6062, 0.79, -0.09246, -0.6062, 0.79, -0.09246, -0.6062, 0.79, -0.09246, -0.6062, 0.7623, -0.2771, -0.5849, 0.7623, -0.2771, -0.5849, 0.7623, -0.2771, -0.5849, 0.7623, -0.2771, -0.5849, 0.3101, 0.9205, -0.2379, 0.3101, 0.9205, -0.2379, 0.3101, 0.9205, -0.2379, 0.3101, 0.9205, -0.2379, 0.7045, -0.4598, -0.5406, 0.7045, -0.4598, -0.5406, 0.7045, -0.4598, -0.5406, 0.7045, -0.4598, -0.5406, 0.481, 0.7952, -0.3691, 0.481, 0.7952, -0.3691, 0.481, 0.7952, -0.3691, 0.481, 0.7952, -0.3691, 0.6122, -0.636, -0.4698, 0.6122, -0.636, -0.4698, 0.6122, -0.636, -0.4698, 0.6122, -0.636, -0.4698, 0.6122, 0.636, -0.4698, 0.6122, 0.636, -0.4698, 0.6122, 0.636, -0.4698, 0.6122, 0.636, -0.4698, 0.481, -0.7952, -0.3691, 0.481, -0.7952, -0.3691, 0.481, -0.7952, -0.3691, 0.481, -0.7952, -0.3691, 0.7045, 0.4598, -0.5406, 0.7045, 0.4598, -0.5406, 0.7045, 0.4598, -0.5406, 0.7045, 0.4598, -0.5406, 0.9199, 0.09246, -0.381, 0.9199, 0.09246, -0.381, 0.9199, 0.09246, -0.381, 0.9199, 0.09246, -0.381, 0.9199, -0.09246, -0.381, 0.9199, -0.09246, -0.381, 0.9199, -0.09246, -0.381, 0.9199, -0.09246, -0.381, 0.8877, -0.2771, -0.3677, 0.8877, -0.2771, -0.3677, 0.8877, -0.2771, -0.3677, 0.8877, -0.2771, -0.3677, 0.3611, 0.9205, -0.1496, 0.3611, 0.9205, -0.1496, 0.3611, 0.9205, -0.1496, 0.3611, 0.9205, -0.1496, 0.8204, -0.4598, -0.3398, 0.8204, -0.4598, -0.3398, 0.8204, -0.4598, -0.3398, 0.8204, -0.4598, -0.3398, 0.5602, 0.7952, -0.232, 0.5602, 0.7952, -0.232, 0.5602, 0.7952, -0.232, 0.5602, 0.7952, -0.232, 0.713, -0.636, -0.2953, 0.713, -0.636, -0.2953, 0.713, -0.636, -0.2953, 0.713, -0.636, -0.2953, 0.713, 0.636, -0.2953, 0.713, 0.636, -0.2953, 0.713, 0.636, -0.2953, 0.713, 0.636, -0.2953, 0.5602, -0.7952, -0.232, 0.5602, -0.7952, -0.232, 0.5602, -0.7952, -0.232, 0.5602, -0.7952, -0.232, 0.8204, 0.4598, -0.3398, 0.8204, 0.4598, -0.3398, 0.8204, 0.4598, -0.3398, 0.8204, 0.4598, -0.3398, 0.3611, -0.9205, -0.1496, 0.3611, -0.9205, -0.1496, 0.3611, -0.9205, -0.1496, 0.3611, -0.9205, -0.1496, 0.8877, 0.2771, -0.3677, 0.8877, 0.2771, -0.3677, 0.8877, 0.2771, -0.3677, 0.8877, 0.2771, -0.3677, 0.9872, 0.09246, -0.13, 0.9872, 0.09246, -0.13, 0.9872, 0.09246, -0.13, 0.9872, 0.09246, -0.13, 0.9872, -0.09246, -0.13, 0.9872, -0.09246, -0.13, 0.9872, -0.09246, -0.13, 0.9872, -0.09246, -0.13, 0.9526, -0.2771, -0.1254, 0.9526, -0.2771, -0.1254, 0.9526, -0.2771, -0.1254, 0.9526, -0.2771, -0.1254, 0.3875, 0.9205, -0.05101, 0.3875, 0.9205, -0.05101, 0.3875, 0.9205, -0.05101, 0.3875, 0.9205, -0.05101, 0.8804, -0.4598, -0.1159, 0.8804, -0.4598, -0.1159, 0.8804, -0.4598, -0.1159, 0.8804, -0.4598, -0.1159, 0.6011, 0.7952, -0.07914, 0.6011, 0.7952, -0.07914, 0.6011, 0.7952, -0.07914, 0.6011, 0.7952, -0.07914, 0.7651, -0.636, -0.1007, 0.7651, -0.636, -0.1007, 0.7651, -0.636, -0.1007, 0.7651, -0.636, -0.1007, 0.7651, 0.636, -0.1007, 0.7651, 0.636, -0.1007, 0.7651, 0.636, -0.1007, 0.7651, 0.636, -0.1007, 0.6011, -0.7952, -0.07914, 0.6011, -0.7952, -0.07914, 0.6011, -0.7952, -0.07914, 0.6011, -0.7952, -0.07914, 0.8804, 0.4598, -0.1159, 0.8804, 0.4598, -0.1159, 0.8804, 0.4598, -0.1159, 0.8804, 0.4598, -0.1159, 0.3875, -0.9205, -0.05101, 0.3875, -0.9205, -0.05101, 0.3875, -0.9205, -0.05101, 0.3875, -0.9205, -0.05101, 0.9526, 0.2771, -0.1254, 0.9526, 0.2771, -0.1254, 0.9526, 0.2771, -0.1254, 0.9526, 0.2771, -0.1254, 0.9872, -0.09246, 0.13, 0.9872, -0.09246, 0.13, 0.9872, -0.09246, 0.13, 0.9872, -0.09246, 0.13, 0.9526, -0.2771, 0.1254, 0.9526, -0.2771, 0.1254, 0.9526, -0.2771, 0.1254, 0.9526, -0.2771, 0.1254, 0.3875, 0.9205, 0.05101, 0.3875, 0.9205, 0.05101, 0.3875, 0.9205, 0.05101, 0.3875, 0.9205, 0.05101, 0.8804, -0.4598, 0.1159, 0.8804, -0.4598, 0.1159, 0.8804, -0.4598, 0.1159, 0.8804, -0.4598, 0.1159, 0.6011, 0.7952, 0.07914, 0.6011, 0.7952, 0.07914, 0.6011, 0.7952, 0.07914, 0.6011, 0.7952, 0.07914, 0.7651, -0.636, 0.1007, 0.7651, -0.636, 0.1007, 0.7651, -0.636, 0.1007, 0.7651, -0.636, 0.1007, 0.7651, 0.636, 0.1007, 0.7651, 0.636, 0.1007, 0.7651, 0.636, 0.1007, 0.7651, 0.636, 0.1007, 0.6011, -0.7952, 0.07914, 0.6011, -0.7952, 0.07914, 0.6011, -0.7952, 0.07914, 0.6011, -0.7952, 0.07914, 0.8804, 0.4598, 0.1159, 0.8804, 0.4598, 0.1159, 0.8804, 0.4598, 0.1159, 0.8804, 0.4598, 0.1159, 0.3875, -0.9205, 0.05101, 0.3875, -0.9205, 0.05101, 0.3875, -0.9205, 0.05101, 0.3875, -0.9205, 0.05101, 0.9526, 0.2771, 0.1254, 0.9526, 0.2771, 0.1254, 0.9526, 0.2771, 0.1254, 0.9526, 0.2771, 0.1254, 0.9872, 0.09246, 0.13, 0.9872, 0.09246, 0.13, 0.9872, 0.09246, 0.13, 0.9872, 0.09246, 0.13, 0.9199, -0.09246, 0.381, 0.9199, -0.09246, 0.381, 0.9199, -0.09246, 0.381, 0.9199, -0.09246, 0.381, 0.8877, -0.2771, 0.3677, 0.8877, -0.2771, 0.3677, 0.8877, -0.2771, 0.3677, 0.8877, -0.2771, 0.3677, 0.3611, 0.9205, 0.1496, 0.3611, 0.9205, 0.1496, 0.3611, 0.9205, 0.1496, 0.3611, 0.9205, 0.1496, 0.8204, -0.4598, 0.3398, 0.8204, -0.4598, 0.3398, 0.8204, -0.4598, 0.3398, 0.8204, -0.4598, 0.3398, 0.5602, 0.7952, 0.232, 0.5602, 0.7952, 0.232, 0.5602, 0.7952, 0.232, 0.5602, 0.7952, 0.232, 0.713, -0.636, 0.2953, 0.713, -0.636, 0.2953, 0.713, -0.636, 0.2953, 0.713, -0.636, 0.2953, 0.713, 0.636, 0.2953, 0.713, 0.636, 0.2953, 0.713, 0.636, 0.2953, 0.713, 0.636, 0.2953, 0.5602, -0.7952, 0.232, 0.5602, -0.7952, 0.232, 0.5602, -0.7952, 0.232, 0.5602, -0.7952, 0.232, 0.8204, 0.4598, 0.3398, 0.8204, 0.4598, 0.3398, 0.8204, 0.4598, 0.3398, 0.8204, 0.4598, 0.3398, 0.3611, -0.9205, 0.1496, 0.3611, -0.9205, 0.1496, 0.3611, -0.9205, 0.1496, 0.3611, -0.9205, 0.1496, 0.8877, 0.2771, 0.3677, 0.8877, 0.2771, 0.3677, 0.8877, 0.2771, 0.3677, 0.8877, 0.2771, 0.3677, 0.9199, 0.09246, 0.381, 0.9199, 0.09246, 0.381, 0.9199, 0.09246, 0.381, 0.9199, 0.09246, 0.381, 0.7623, -0.2771, 0.5849, 0.7623, -0.2771, 0.5849, 0.7623, -0.2771, 0.5849, 0.7623, -0.2771, 0.5849, 0.3101, 0.9205, 0.2379, 0.3101, 0.9205, 0.2379, 0.3101, 0.9205, 0.2379, 0.3101, 0.9205, 0.2379, 0.7045, -0.4598, 0.5406, 0.7045, -0.4598, 0.5406, 0.7045, -0.4598, 0.5406, 0.7045, -0.4598, 0.5406, 0.481, 0.7952, 0.3691, 0.481, 0.7952, 0.3691, 0.481, 0.7952, 0.3691, 0.481, 0.7952, 0.3691, 0.6122, -0.636, 0.4698, 0.6122, -0.636, 0.4698, 0.6122, -0.636, 0.4698, 0.6122, -0.636, 0.4698, 0.6122, 0.636, 0.4698, 0.6122, 0.636, 0.4698, 0.6122, 0.636, 0.4698, 0.6122, 0.636, 0.4698, 0.481, -0.7952, 0.3691, 0.481, -0.7952, 0.3691, 0.481, -0.7952, 0.3691, 0.481, -0.7952, 0.3691, 0.7045, 0.4598, 0.5406, 0.7045, 0.4598, 0.5406, 0.7045, 0.4598, 0.5406, 0.7045, 0.4598, 0.5406, 0.3101, -0.9205, 0.2379, 0.3101, -0.9205, 0.2379, 0.3101, -0.9205, 0.2379, 0.3101, -0.9205, 0.2379, 0.7623, 0.2771, 0.5849, 0.7623, 0.2771, 0.5849, 0.7623, 0.2771, 0.5849, 0.7623, 0.2771, 0.5849, 0.79, 0.09246, 0.6062, 0.79, 0.09246, 0.6062, 0.79, 0.09246, 0.6062, 0.79, 0.09246, 0.6062, 0.79, -0.09246, 0.6062, 0.79, -0.09246, 0.6062, 0.79, -0.09246, 0.6062, 0.79, -0.09246, 0.6062, 0.2379, 0.9205, 0.3101, 0.2379, 0.9205, 0.3101, 0.2379, 0.9205, 0.3101, 0.2379, 0.9205, 0.3101, 0.5406, -0.4598, 0.7045, 0.5406, -0.4598, 0.7045, 0.5406, -0.4598, 0.7045, 0.5406, -0.4598, 0.7045, 0.3691, 0.7952, 0.481, 0.3691, 0.7952, 0.481, 0.3691, 0.7952, 0.481, 0.3691, 0.7952, 0.481, 0.4698, -0.636, 0.6122, 0.4698, -0.636, 0.6122, 0.4698, -0.636, 0.6122, 0.4698, -0.636, 0.6122, 0.4698, 0.636, 0.6122, 0.4698, 0.636, 0.6122, 0.4698, 0.636, 0.6122, 0.4698, 0.636, 0.6122, 0.3691, -0.7952, 0.481, 0.3691, -0.7952, 0.481, 0.3691, -0.7952, 0.481, 0.3691, -0.7952, 0.481, 0.5406, 0.4598, 0.7045, 0.5406, 0.4598, 0.7045, 0.5406, 0.4598, 0.7045, 0.5406, 0.4598, 0.7045, 0.2379, -0.9205, 0.3101, 0.2379, -0.9205, 0.3101, 0.2379, -0.9205, 0.3101, 0.2379, -0.9205, 0.3101, 0.5849, 0.2771, 0.7623, 0.5849, 0.2771, 0.7623, 0.5849, 0.2771, 0.7623, 0.5849, 0.2771, 0.7623, 0.6062, 0.09246, 0.79, 0.6062, 0.09246, 0.79, 0.6062, 0.09246, 0.79, 0.6062, 0.09246, 0.79, 0.6062, -0.09246, 0.79, 0.6062, -0.09246, 0.79, 0.6062, -0.09246, 0.79, 0.6062, -0.09246, 0.79, 0.5849, -0.2771, 0.7623, 0.5849, -0.2771, 0.7623, 0.5849, -0.2771, 0.7623, 0.5849, -0.2771, 0.7623, 0.3398, -0.4598, 0.8204, 0.3398, -0.4598, 0.8204, 0.3398, -0.4598, 0.8204, 0.3398, -0.4598, 0.8204, 0.232, 0.7952, 0.5602, 0.232, 0.7952, 0.5602, 0.232, 0.7952, 0.5602, 0.232, 0.7952, 0.5602, 0.2953, -0.636, 0.713, 0.2953, -0.636, 0.713, 0.2953, -0.636, 0.713, 0.2953, -0.636, 0.713, 0.2953, 0.636, 0.713, 0.2953, 0.636, 0.713, 0.2953, 0.636, 0.713, 0.2953, 0.636, 0.713, 0.232, -0.7952, 0.5602, 0.232, -0.7952, 0.5602, 0.232, -0.7952, 0.5602, 0.232, -0.7952, 0.5602, 0.3398, 0.4598, 0.8204, 0.3398, 0.4598, 0.8204, 0.3398, 0.4598, 0.8204, 0.3398, 0.4598, 0.8204, 0.1496, -0.9205, 0.3611, 0.1496, -0.9205, 0.3611, 0.1496, -0.9205, 0.3611, 0.1496, -0.9205, 0.3611, 0.3677, 0.2771, 0.8877, 0.3677, 0.2771, 0.8877, 0.3677, 0.2771, 0.8877, 0.3677, 0.2771, 0.8877, 0.381, 0.09246, 0.9199, 0.381, 0.09246, 0.9199, 0.381, 0.09246, 0.9199, 0.381, 0.09246, 0.9199, 0.381, -0.09246, 0.9199, 0.381, -0.09246, 0.9199, 0.381, -0.09246, 0.9199, 0.381, -0.09246, 0.9199, 0.3677, -0.2771, 0.8877, 0.3677, -0.2771, 0.8877, 0.3677, -0.2771, 0.8877, 0.3677, -0.2771, 0.8877, 0.1496, 0.9205, 0.3611, 0.1496, 0.9205, 0.3611, 0.1496, 0.9205, 0.3611, 0.1496, 0.9205, 0.3611, 0.07914, 0.7952, 0.6011, 0.07914, 0.7952, 0.6011, 0.07914, 0.7952, 0.6011, 0.07914, 0.7952, 0.6011, 0.1007, -0.636, 0.7651, 0.1007, -0.636, 0.7651, 0.1007, -0.636, 0.7651, 0.1007, -0.636, 0.7651, 0.1007, 0.636, 0.7651, 0.1007, 0.636, 0.7651, 0.1007, 0.636, 0.7651, 0.1007, 0.636, 0.7651, 0.07914, -0.7952, 0.6011, 0.07914, -0.7952, 0.6011, 0.07914, -0.7952, 0.6011, 0.07914, -0.7952, 0.6011, 0.1159, 0.4598, 0.8804, 0.1159, 0.4598, 0.8804, 0.1159, 0.4598, 0.8804, 0.1159, 0.4598, 0.8804, 0.05101, -0.9205, 0.3875, 0.05101, -0.9205, 0.3875, 0.05101, -0.9205, 0.3875, 0.05101, -0.9205, 0.3875, 0.1254, 0.2771, 0.9526, 0.1254, 0.2771, 0.9526, 0.1254, 0.2771, 0.9526, 0.1254, 0.2771, 0.9526, 0.13, 0.09246, 0.9872, 0.13, 0.09246, 0.9872, 0.13, 0.09246, 0.9872, 0.13, 0.09246, 0.9872, 0.13, -0.09246, 0.9872, 0.13, -0.09246, 0.9872, 0.13, -0.09246, 0.9872, 0.13, -0.09246, 0.9872, 0.1254, -0.2771, 0.9526, 0.1254, -0.2771, 0.9526, 0.1254, -0.2771, 0.9526, 0.1254, -0.2771, 0.9526, 0.05101, 0.9205, 0.3875, 0.05101, 0.9205, 0.3875, 0.05101, 0.9205, 0.3875, 0.05101, 0.9205, 0.3875, 0.1159, -0.4598, 0.8804, 0.1159, -0.4598, 0.8804, 0.1159, -0.4598, 0.8804, 0.1159, -0.4598, 0.8804, -0.1007, -0.636, 0.7651, -0.1007, -0.636, 0.7651, -0.1007, -0.636, 0.7651, -0.1007, -0.636, 0.7651, -0.1007, 0.636, 0.7651, -0.1007, 0.636, 0.7651, -0.1007, 0.636, 0.7651, -0.1007, 0.636, 0.7651, -0.07914, -0.7952, 0.6011, -0.07914, -0.7952, 0.6011, -0.07914, -0.7952, 0.6011, -0.07914, -0.7952, 0.6011, -0.1159, 0.4598, 0.8804, -0.1159, 0.4598, 0.8804, -0.1159, 0.4598, 0.8804, -0.1159, 0.4598, 0.8804, -0.05101, -0.9205, 0.3875, -0.05101, -0.9205, 0.3875, -0.05101, -0.9205, 0.3875, -0.05101, -0.9205, 0.3875, -0.1254, 0.2771, 0.9526, -0.1254, 0.2771, 0.9526, -0.1254, 0.2771, 0.9526, -0.1254, 0.2771, 0.9526, -0.13, 0.09246, 0.9872, -0.13, 0.09246, 0.9872, -0.13, 0.09246, 0.9872, -0.13, 0.09246, 0.9872, -0.13, -0.09246, 0.9872, -0.13, -0.09246, 0.9872, -0.13, -0.09246, 0.9872, -0.13, -0.09246, 0.9872, -0.1254, -0.2771, 0.9526, -0.1254, -0.2771, 0.9526, -0.1254, -0.2771, 0.9526, -0.1254, -0.2771, 0.9526, -0.05101, 0.9205, 0.3875, -0.05101, 0.9205, 0.3875, -0.05101, 0.9205, 0.3875, -0.05101, 0.9205, 0.3875, -0.1159, -0.4598, 0.8804, -0.1159, -0.4598, 0.8804, -0.1159, -0.4598, 0.8804, -0.1159, -0.4598, 0.8804, -0.07914, 0.7952, 0.6011, -0.07914, 0.7952, 0.6011, -0.07914, 0.7952, 0.6011, -0.07914, 0.7952, 0.6011, -0.232, -0.7952, 0.5602, -0.232, -0.7952, 0.5602, -0.232, -0.7952, 0.5602, -0.232, -0.7952, 0.5602, -0.3398, 0.4598, 0.8204, -0.3398, 0.4598, 0.8204, -0.3398, 0.4598, 0.8204, -0.3398, 0.4598, 0.8204, -0.1496, -0.9205, 0.3611, -0.1496, -0.9205, 0.3611, -0.1496, -0.9205, 0.3611, -0.1496, -0.9205, 0.3611, -0.3677, 0.2771, 0.8877, -0.3677, 0.2771, 0.8877, -0.3677, 0.2771, 0.8877, -0.3677, 0.2771, 0.8877, -0.381, 0.09246, 0.9199, -0.381, 0.09246, 0.9199, -0.381, 0.09246, 0.9199, -0.381, 0.09246, 0.9199, -0.381, -0.09246, 0.9199, -0.381, -0.09246, 0.9199, -0.381, -0.09246, 0.9199, -0.381, -0.09246, 0.9199, -0.3677, -0.2771, 0.8877, -0.3677, -0.2771, 0.8877, -0.3677, -0.2771, 0.8877, -0.3677, -0.2771, 0.8877, -0.1496, 0.9205, 0.3611, -0.1496, 0.9205, 0.3611, -0.1496, 0.9205, 0.3611, -0.1496, 0.9205, 0.3611, -0.3398, -0.4598, 0.8204, -0.3398, -0.4598, 0.8204, -0.3398, -0.4598, 0.8204, -0.3398, -0.4598, 0.8204, -0.232, 0.7952, 0.5602, -0.232, 0.7952, 0.5602, -0.232, 0.7952, 0.5602, -0.232, 0.7952, 0.5602, -0.2953, -0.636, 0.713, -0.2953, -0.636, 0.713, -0.2953, -0.636, 0.713, -0.2953, -0.636, 0.713, -0.2953, 0.636, 0.713, -0.2953, 0.636, 0.713, -0.2953, 0.636, 0.713, -0.2953, 0.636, 0.713, -0.5406, 0.4598, 0.7045, -0.5406, 0.4598, 0.7045, -0.5406, 0.4598, 0.7045, -0.5406, 0.4598, 0.7045, -0.2379, -0.9205, 0.3101, -0.2379, -0.9205, 0.3101, -0.2379, -0.9205, 0.3101, -0.2379, -0.9205, 0.3101, -0.5849, 0.2771, 0.7623, -0.5849, 0.2771, 0.7623, -0.5849, 0.2771, 0.7623, -0.5849, 0.2771, 0.7623, -0.6062, 0.09246, 0.79, -0.6062, 0.09246, 0.79, -0.6062, 0.09246, 0.79, -0.6062, 0.09246, 0.79, -0.6062, -0.09246, 0.79, -0.6062, -0.09246, 0.79, -0.6062, -0.09246, 0.79, -0.6062, -0.09246, 0.79, -0.5849, -0.2771, 0.7623, -0.5849, -0.2771, 0.7623, -0.5849, -0.2771, 0.7623, -0.5849, -0.2771, 0.7623, -0.2379, 0.9205, 0.3101, -0.2379, 0.9205, 0.3101, -0.2379, 0.9205, 0.3101, -0.2379, 0.9205, 0.3101, -0.5406, -0.4598, 0.7045, -0.5406, -0.4598, 0.7045, -0.5406, -0.4598, 0.7045, -0.5406, -0.4598, 0.7045, -0.3691, 0.7952, 0.481, -0.3691, 0.7952, 0.481, -0.3691, 0.7952, 0.481, -0.3691, 0.7952, 0.481, -0.4698, -0.636, 0.6122, -0.4698, -0.636, 0.6122, -0.4698, -0.636, 0.6122, -0.4698, -0.636, 0.6122, -0.4698, 0.636, 0.6122, -0.4698, 0.636, 0.6122, -0.4698, 0.636, 0.6122, -0.4698, 0.636, 0.6122, -0.3691, -0.7952, 0.481, -0.3691, -0.7952, 0.481, -0.3691, -0.7952, 0.481, -0.3691, -0.7952, 0.481, -0.3101, -0.9205, 0.2379, -0.3101, -0.9205, 0.2379, -0.3101, -0.9205, 0.2379, -0.3101, -0.9205, 0.2379, -0.7623, 0.2771, 0.5849, -0.7623, 0.2771, 0.5849, -0.7623, 0.2771, 0.5849, -0.7623, 0.2771, 0.5849, -0.79, 0.09246, 0.6062, -0.79, 0.09246, 0.6062, -0.79, 0.09246, 0.6062, -0.79, 0.09246, 0.6062, -0.79, -0.09246, 0.6061, -0.79, -0.09246, 0.6061, -0.79, -0.09246, 0.6061, -0.79, -0.09246, 0.6061, -0.7623, -0.2771, 0.5849, -0.7623, -0.2771, 0.5849, -0.7623, -0.2771, 0.5849, -0.7623, -0.2771, 0.5849, -0.3101, 0.9205, 0.2379, -0.3101, 0.9205, 0.2379, -0.3101, 0.9205, 0.2379, -0.3101, 0.9205, 0.2379, -0.7045, -0.4598, 0.5406, -0.7045, -0.4598, 0.5406, -0.7045, -0.4598, 0.5406, -0.7045, -0.4598, 0.5406, -0.481, 0.7952, 0.3691, -0.481, 0.7952, 0.3691, -0.481, 0.7952, 0.3691, -0.481, 0.7952, 0.3691, -0.6122, -0.636, 0.4698, -0.6122, -0.636, 0.4698, -0.6122, -0.636, 0.4698, -0.6122, -0.636, 0.4698, -0.6122, 0.636, 0.4698, -0.6122, 0.636, 0.4698, -0.6122, 0.636, 0.4698, -0.6122, 0.636, 0.4698, -0.481, -0.7952, 0.3691, -0.481, -0.7952, 0.3691, -0.481, -0.7952, 0.3691, -0.481, -0.7952, 0.3691, -0.7045, 0.4598, 0.5406, -0.7045, 0.4598, 0.5406, -0.7045, 0.4598, 0.5406, -0.7045, 0.4598, 0.5406, -0.8877, 0.2771, 0.3677, -0.8877, 0.2771, 0.3677, -0.8877, 0.2771, 0.3677, -0.8877, 0.2771, 0.3677, -0.9199, 0.09246, 0.381, -0.9199, 0.09246, 0.381, -0.9199, 0.09246, 0.381, -0.9199, 0.09246, 0.381, -0.9199, -0.09246, 0.381, -0.9199, -0.09246, 0.381, -0.9199, -0.09246, 0.381, -0.9199, -0.09246, 0.381, -0.8877, -0.2771, 0.3677, -0.8877, -0.2771, 0.3677, -0.8877, -0.2771, 0.3677, -0.8877, -0.2771, 0.3677, -0.3611, 0.9205, 0.1496, -0.3611, 0.9205, 0.1496, -0.3611, 0.9205, 0.1496, -0.3611, 0.9205, 0.1496, -0.8204, -0.4598, 0.3398, -0.8204, -0.4598, 0.3398, -0.8204, -0.4598, 0.3398, -0.8204, -0.4598, 0.3398, -0.5602, 0.7952, 0.232, -0.5602, 0.7952, 0.232, -0.5602, 0.7952, 0.232, -0.5602, 0.7952, 0.232, -0.713, -0.636, 0.2953, -0.713, -0.636, 0.2953, -0.713, -0.636, 0.2953, -0.713, -0.636, 0.2953, -0.713, 0.636, 0.2953, -0.713, 0.636, 0.2953, -0.713, 0.636, 0.2953, -0.713, 0.636, 0.2953, -0.5601, -0.7952, 0.232, -0.5601, -0.7952, 0.232, -0.5601, -0.7952, 0.232, -0.5601, -0.7952, 0.232, -0.8204, 0.4598, 0.3398, -0.8204, 0.4598, 0.3398, -0.8204, 0.4598, 0.3398, -0.8204, 0.4598, 0.3398, -0.3611, -0.9205, 0.1496, -0.3611, -0.9205, 0.1496, -0.3611, -0.9205, 0.1496, -0.3611, -0.9205, 0.1496, -0.9872, 0.09246, 0.13, -0.9872, 0.09246, 0.13, -0.9872, 0.09246, 0.13, -0.9872, 0.09246, 0.13, -0.9872, -0.09246, 0.13, -0.9872, -0.09246, 0.13, -0.9872, -0.09246, 0.13, -0.9872, -0.09246, 0.13, -0.9526, -0.2771, 0.1254, -0.9526, -0.2771, 0.1254, -0.9526, -0.2771, 0.1254, -0.9526, -0.2771, 0.1254, -0.3875, 0.9205, 0.05101, -0.3875, 0.9205, 0.05101, -0.3875, 0.9205, 0.05101, -0.3875, 0.9205, 0.05101, -0.8804, -0.4598, 0.1159, -0.8804, -0.4598, 0.1159, -0.8804, -0.4598, 0.1159, -0.8804, -0.4598, 0.1159, -0.6011, 0.7952, 0.07914, -0.6011, 0.7952, 0.07914, -0.6011, 0.7952, 0.07914, -0.6011, 0.7952, 0.07914, -0.7651, -0.636, 0.1007, -0.7651, -0.636, 0.1007, -0.7651, -0.636, 0.1007, -0.7651, -0.636, 0.1007, -0.7651, 0.636, 0.1007, -0.7651, 0.636, 0.1007, -0.7651, 0.636, 0.1007, -0.7651, 0.636, 0.1007, -0.6011, -0.7952, 0.07914, -0.6011, -0.7952, 0.07914, -0.6011, -0.7952, 0.07914, -0.6011, -0.7952, 0.07914, -0.8804, 0.4598, 0.1159, -0.8804, 0.4598, 0.1159, -0.8804, 0.4598, 0.1159, -0.8804, 0.4598, 0.1159, -0.3875, -0.9205, 0.05101, -0.3875, -0.9205, 0.05101, -0.3875, -0.9205, 0.05101, -0.3875, -0.9205, 0.05101, -0.9526, 0.2771, 0.1254, -0.9526, 0.2771, 0.1254, -0.9526, 0.2771, 0.1254, -0.9526, 0.2771, 0.1254, -0.9872, -0.09246, -0.13, -0.9872, -0.09246, -0.13, -0.9872, -0.09246, -0.13, -0.9872, -0.09246, -0.13, -0.9526, -0.2771, -0.1254, -0.9526, -0.2771, -0.1254, -0.9526, -0.2771, -0.1254, -0.9526, -0.2771, -0.1254, -0.3875, 0.9205, -0.05101, -0.3875, 0.9205, -0.05101, -0.3875, 0.9205, -0.05101, -0.3875, 0.9205, -0.05101, -0.8804, -0.4598, -0.1159, -0.8804, -0.4598, -0.1159, -0.8804, -0.4598, -0.1159, -0.8804, -0.4598, -0.1159, -0.6011, 0.7952, -0.07914, -0.6011, 0.7952, -0.07914, -0.6011, 0.7952, -0.07914, -0.6011, 0.7952, -0.07914, -0.7651, -0.636, -0.1007, -0.7651, -0.636, -0.1007, -0.7651, -0.636, -0.1007, -0.7651, -0.636, -0.1007, -0.7651, 0.636, -0.1007, -0.7651, 0.636, -0.1007, -0.7651, 0.636, -0.1007, -0.7651, 0.636, -0.1007, -0.6011, -0.7952, -0.07914, -0.6011, -0.7952, -0.07914, -0.6011, -0.7952, -0.07914, -0.6011, -0.7952, -0.07914, -0.8804, 0.4598, -0.1159, -0.8804, 0.4598, -0.1159, -0.8804, 0.4598, -0.1159, -0.8804, 0.4598, -0.1159, -0.3875, -0.9205, -0.05101, -0.3875, -0.9205, -0.05101, -0.3875, -0.9205, -0.05101, -0.3875, -0.9205, -0.05101, -0.9526, 0.2771, -0.1254, -0.9526, 0.2771, -0.1254, -0.9526, 0.2771, -0.1254, -0.9526, 0.2771, -0.1254, -0.9872, 0.09246, -0.13, -0.9872, 0.09246, -0.13, -0.9872, 0.09246, -0.13, -0.9872, 0.09246, -0.13, -0.9199, -0.09246, -0.381, -0.9199, -0.09246, -0.381, -0.9199, -0.09246, -0.381, -0.9199, -0.09246, -0.381, -0.8877, -0.2771, -0.3677, -0.8877, -0.2771, -0.3677, -0.8877, -0.2771, -0.3677, -0.8877, -0.2771, -0.3677, -0.3611, 0.9205, -0.1496, -0.3611, 0.9205, -0.1496, -0.3611, 0.9205, -0.1496, -0.3611, 0.9205, -0.1496, -0.8204, -0.4598, -0.3398, -0.8204, -0.4598, -0.3398, -0.8204, -0.4598, -0.3398, -0.8204, -0.4598, -0.3398, -0.5602, 0.7952, -0.232, -0.5602, 0.7952, -0.232, -0.5602, 0.7952, -0.232, -0.5602, 0.7952, -0.232, -0.713, -0.636, -0.2953, -0.713, -0.636, -0.2953, -0.713, -0.636, -0.2953, -0.713, -0.636, -0.2953, -0.713, 0.636, -0.2953, -0.713, 0.636, -0.2953, -0.713, 0.636, -0.2953, -0.713, 0.636, -0.2953, -0.5602, -0.7952, -0.232, -0.5602, -0.7952, -0.232, -0.5602, -0.7952, -0.232, -0.5602, -0.7952, -0.232, -0.8204, 0.4598, -0.3398, -0.8204, 0.4598, -0.3398, -0.8204, 0.4598, -0.3398, -0.8204, 0.4598, -0.3398, -0.3611, -0.9205, -0.1496, -0.3611, -0.9205, -0.1496, -0.3611, -0.9205, -0.1496, -0.3611, -0.9205, -0.1496, -0.8877, 0.2771, -0.3677, -0.8877, 0.2771, -0.3677, -0.8877, 0.2771, -0.3677, -0.8877, 0.2771, -0.3677, -0.9199, 0.09246, -0.381, -0.9199, 0.09246, -0.381, -0.9199, 0.09246, -0.381, -0.9199, 0.09246, -0.381, -0.7623, -0.2771, -0.5849, -0.7623, -0.2771, -0.5849, -0.7623, -0.2771, -0.5849, -0.7623, -0.2771, -0.5849, -0.3101, 0.9205, -0.2379, -0.3101, 0.9205, -0.2379, -0.3101, 0.9205, -0.2379, -0.3101, 0.9205, -0.2379, -0.7045, -0.4598, -0.5406, -0.7045, -0.4598, -0.5406, -0.7045, -0.4598, -0.5406, -0.7045, -0.4598, -0.5406, -0.481, 0.7952, -0.3691, -0.481, 0.7952, -0.3691, -0.481, 0.7952, -0.3691, -0.481, 0.7952, -0.3691, -0.6122, -0.636, -0.4698, -0.6122, -0.636, -0.4698, -0.6122, -0.636, -0.4698, -0.6122, -0.636, -0.4698, -0.6122, 0.636, -0.4698, -0.6122, 0.636, -0.4698, -0.6122, 0.636, -0.4698, -0.6122, 0.636, -0.4698, -0.481, -0.7952, -0.3691, -0.481, -0.7952, -0.3691, -0.481, -0.7952, -0.3691, -0.481, -0.7952, -0.3691, -0.7045, 0.4598, -0.5406, -0.7045, 0.4598, -0.5406, -0.7045, 0.4598, -0.5406, -0.7045, 0.4598, -0.5406, -0.3101, -0.9205, -0.2379, -0.3101, -0.9205, -0.2379, -0.3101, -0.9205, -0.2379, -0.3101, -0.9205, -0.2379, -0.7623, 0.2771, -0.5849, -0.7623, 0.2771, -0.5849, -0.7623, 0.2771, -0.5849, -0.7623, 0.2771, -0.5849, -0.79, 0.09246, -0.6062, -0.79, 0.09246, -0.6062, -0.79, 0.09246, -0.6062, -0.79, 0.09246, -0.6062, -0.79, -0.09246, -0.6062, -0.79, -0.09246, -0.6062, -0.79, -0.09246, -0.6062, -0.79, -0.09246, -0.6062, -0.5849, -0.2771, -0.7623, -0.5849, -0.2771, -0.7623, -0.5849, -0.2771, -0.7623, -0.5849, -0.2771, -0.7623, -0.2379, 0.9205, -0.3101, -0.2379, 0.9205, -0.3101, -0.2379, 0.9205, -0.3101, -0.2379, 0.9205, -0.3101, -0.5406, -0.4598, -0.7045, -0.5406, -0.4598, -0.7045, -0.5406, -0.4598, -0.7045, -0.5406, -0.4598, -0.7045, -0.3691, 0.7952, -0.481, -0.3691, 0.7952, -0.481, -0.3691, 0.7952, -0.481, -0.3691, 0.7952, -0.481, -0.4698, -0.636, -0.6122, -0.4698, -0.636, -0.6122, -0.4698, -0.636, -0.6122, -0.4698, -0.636, -0.6122, -0.4698, 0.636, -0.6122, -0.4698, 0.636, -0.6122, -0.4698, 0.636, -0.6122, -0.4698, 0.636, -0.6122, -0.3691, -0.7952, -0.481, -0.3691, -0.7952, -0.481, -0.3691, -0.7952, -0.481, -0.3691, -0.7952, -0.481, -0.5406, 0.4598, -0.7045, -0.5406, 0.4598, -0.7045, -0.5406, 0.4598, -0.7045, -0.5406, 0.4598, -0.7045, -0.2379, -0.9205, -0.3101, -0.2379, -0.9205, -0.3101, -0.2379, -0.9205, -0.3101, -0.2379, -0.9205, -0.3101, -0.5849, 0.2771, -0.7623, -0.5849, 0.2771, -0.7623, -0.5849, 0.2771, -0.7623, -0.5849, 0.2771, -0.7623, -0.6062, 0.09246, -0.79, -0.6062, 0.09246, -0.79, -0.6062, 0.09246, -0.79, -0.6062, 0.09246, -0.79, -0.6062, -0.09246, -0.79, -0.6062, -0.09246, -0.79, -0.6062, -0.09246, -0.79, -0.6062, -0.09246, -0.79, -0.3398, -0.4598, -0.8204, -0.3398, -0.4598, -0.8204, -0.3398, -0.4598, -0.8204, -0.3398, -0.4598, -0.8204, -0.232, 0.7952, -0.5602, -0.232, 0.7952, -0.5602, -0.232, 0.7952, -0.5602, -0.232, 0.7952, -0.5602, -0.2953, -0.636, -0.713, -0.2953, -0.636, -0.713, -0.2953, -0.636, -0.713, -0.2953, -0.636, -0.713, -0.2953, 0.636, -0.713, -0.2953, 0.636, -0.713, -0.2953, 0.636, -0.713, -0.2953, 0.636, -0.713, -0.232, -0.7952, -0.5602, -0.232, -0.7952, -0.5602, -0.232, -0.7952, -0.5602, -0.232, -0.7952, -0.5602, -0.3398, 0.4598, -0.8204, -0.3398, 0.4598, -0.8204, -0.3398, 0.4598, -0.8204, -0.3398, 0.4598, -0.8204, -0.1496, -0.9205, -0.3611, -0.1496, -0.9205, -0.3611, -0.1496, -0.9205, -0.3611, -0.1496, -0.9205, -0.3611, -0.3677, 0.2771, -0.8877, -0.3677, 0.2771, -0.8877, -0.3677, 0.2771, -0.8877, -0.3677, 0.2771, -0.8877, -0.381, 0.09246, -0.9199, -0.381, 0.09246, -0.9199, -0.381, 0.09246, -0.9199, -0.381, 0.09246, -0.9199, -0.381, -0.09246, -0.9199, -0.381, -0.09246, -0.9199, -0.381, -0.09246, -0.9199, -0.381, -0.09246, -0.9199, -0.3677, -0.2771, -0.8877, -0.3677, -0.2771, -0.8877, -0.3677, -0.2771, -0.8877, -0.3677, -0.2771, -0.8877, -0.1496, 0.9205, -0.3611, -0.1496, 0.9205, -0.3611, -0.1496, 0.9205, -0.3611, -0.1496, 0.9205, -0.3611, -0.07914, 0.7952, -0.6011, -0.07914, 0.7952, -0.6011, -0.07914, 0.7952, -0.6011, -0.07914, 0.7952, -0.6011, -0.1007, -0.636, -0.7651, -0.1007, -0.636, -0.7651, -0.1007, -0.636, -0.7651, -0.1007, -0.636, -0.7651, -0.1007, 0.636, -0.7651, -0.1007, 0.636, -0.7651, -0.1007, 0.636, -0.7651, -0.1007, 0.636, -0.7651, -0.07914, -0.7952, -0.6011, -0.07914, -0.7952, -0.6011, -0.07914, -0.7952, -0.6011, -0.07914, -0.7952, -0.6011, -0.1159, 0.4598, -0.8804, -0.1159, 0.4598, -0.8804, -0.1159, 0.4598, -0.8804, -0.1159, 0.4598, -0.8804, -0.05101, -0.9205, -0.3875, -0.05101, -0.9205, -0.3875, -0.05101, -0.9205, -0.3875, -0.05101, -0.9205, -0.3875, -0.1254, 0.2771, -0.9526, -0.1254, 0.2771, -0.9526, -0.1254, 0.2771, -0.9526, -0.1254, 0.2771, -0.9526, -0.13, 0.09246, -0.9872, -0.13, 0.09246, -0.9872, -0.13, 0.09246, -0.9872, -0.13, 0.09246, -0.9872, -0.13, -0.09246, -0.9872, -0.13, -0.09246, -0.9872, -0.13, -0.09246, -0.9872, -0.13, -0.09246, -0.9872, -0.1254, -0.2771, -0.9526, -0.1254, -0.2771, -0.9526, -0.1254, -0.2771, -0.9526, -0.1254, -0.2771, -0.9526, -0.05101, 0.9205, -0.3875, -0.05101, 0.9205, -0.3875, -0.05101, 0.9205, -0.3875, -0.05101, 0.9205, -0.3875, -0.1159, -0.4598, -0.8804, -0.1159, -0.4598, -0.8804, -0.1159, -0.4598, -0.8804, -0.1159, -0.4598, -0.8804])] * 3)])

# ---- objects
ob_aura_sphere = bpy.data.objects.new('aura_Sphere', me_aura_sphere)

# ---- transforms, parenting, visibility, modifiers, constraints
ob_aura_sphere.location = (0.0, 0.0, 0.0)
ob_aura_sphere.rotation_euler = (1.571, -0.0, 0.0)
ob_aura_sphere.lineart.crease_threshold = 0.0

# ---- collection membership
col_collection_1.objects.link(ob_aura_sphere)

# ---- scene / render settings (as saved in the file)
scene.frame_start = 1; scene.frame_end = 250; scene.frame_set(1)
scene.render.engine = 'CYCLES'
scene.render.resolution_x = 1024
scene.render.resolution_y = 1024
scene.render.resolution_percentage = 50
scene.render.fps = 30
scene.render.dither_intensity = 0.0
scene.render.film_transparent = True
scene.render.use_persistent_data = True
scene.cycles.use_denoising = False
scene.cycles.samples = 16
scene.cycles.sampling_pattern = 'TABULATED_SOBOL'
scene.cycles.use_adaptive_sampling = False
scene.cycles.use_light_tree = False
scene.cycles.blur_glossy = 0.0
scene.cycles.max_bounces = 16
scene.cycles.glossy_bounces = 8
scene.cycles.sample_clamp_indirect = 0.0
scene.view_settings.view_transform = 'Standard'
bpy.context.view_layer.update()

# ---- added for rendering (the .blend has no active camera and no usable light): camera, sun
cam_auto = bpy.data.cameras.new('AutoCamera')
cam_auto.lens = 50.0
cam_auto.sensor_width = 36.0
cam_auto.clip_end = 1000.0
ob_auto_camera = bpy.data.objects.new('AutoCamera', cam_auto)
scene.collection.objects.link(ob_auto_camera)
ob_auto_camera.location = (2.98208, -3.5785, 2.38566)
ob_auto_camera.rotation_euler = (1.09748, -7.21219e-08, 0.694738)
scene.camera = ob_auto_camera
light_auto_sun = bpy.data.lights.new('AutoSun', 'SUN')
light_auto_sun.energy = 3.0
light_auto_sun.angle = 0.0523599
ob_auto_sun = bpy.data.objects.new('AutoSun', light_auto_sun)
scene.collection.objects.link(ob_auto_sun)
ob_auto_sun.rotation_euler = (0.872665, 0.174533, 0.523599)
bpy.context.view_layer.update()
